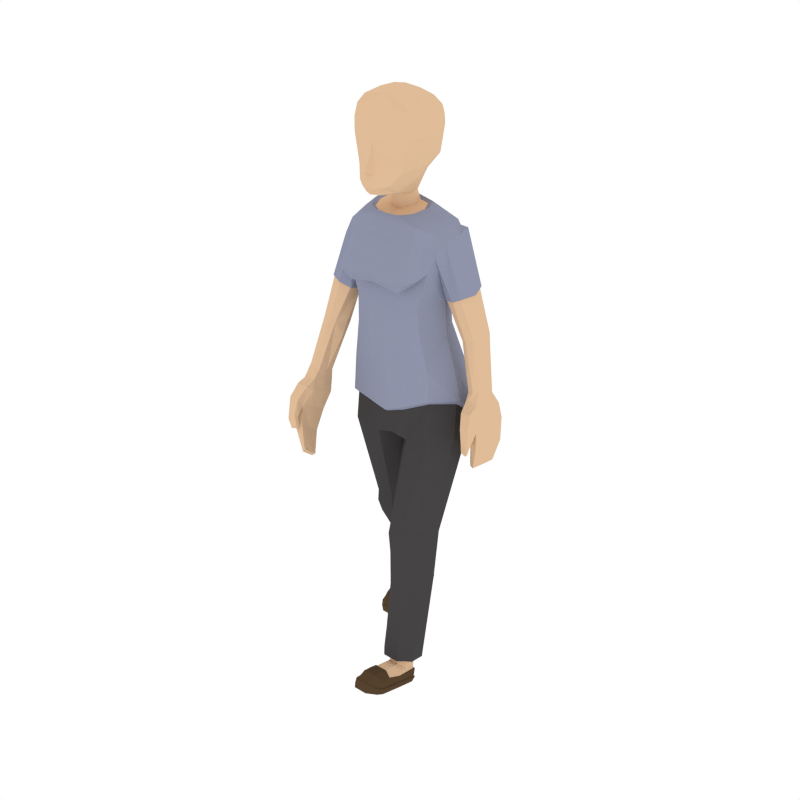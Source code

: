# Source: Female_Walking.blend  (saved by Blender 2.79.0; exported with 4.5.12 LTS)
import bpy
from mathutils import Matrix  # noqa: F401  (used for matrix-valued properties, if any)

bpy.ops.wm.read_factory_settings(use_empty=True)
scene = bpy.context.scene
scene.name = 'Scene'

# ---- collections
col_collection_1 = bpy.data.collections.new('Collection 1'); scene.collection.children.link(col_collection_1)

# ---- materials (node trees are filled in below, after node groups)
mat_skin = bpy.data.materials.new('Skin')
mat_skin.alpha_threshold = 0.0
mat_skin.diffuse_color = (0.7454, 0.5029, 0.314, 1.0)
mat_skin.roughness = 0.5
mat_shirt = bpy.data.materials.new('Shirt')
mat_shirt.alpha_threshold = 0.0
mat_shirt.diffuse_color = (0.2734, 0.2961, 0.402, 1.0)
mat_shirt.roughness = 0.5
mat_pants = bpy.data.materials.new('Pants')
mat_pants.alpha_threshold = 0.0
mat_pants.diffuse_color = (0.06072, 0.05717, 0.05872, 1.0)
mat_pants.roughness = 0.5
mat_shoes = bpy.data.materials.new('Shoes')
mat_shoes.alpha_threshold = 0.0
mat_shoes.diffuse_color = (0.09084, 0.05479, 0.02832, 1.0)
mat_shoes.roughness = 0.5

# ---- material node trees

# ---- world
world_world = bpy.data.worlds.new('World'); scene.world = world_world
world_world.color = (1.0, 1.0, 1.0)
world_world.use_sun_shadow = False
world_world.sun_shadow_jitter_overblur = 0.0
world_world.cycles.sampling_method = 'NONE'
world_world.cycles.sample_map_resolution = 256

# ---- meshes
me_cylinder_010 = bpy.data.meshes.new('Cylinder.010')
me_cylinder_010.from_pydata([(-0.002104, -0.3202, 3.239), (0.01139, -0.3624, 3.261), (0.01143, -0.3636, 3.286), (-0.02342, -0.312, 3.165), (0.0131, -0.346, 3.32), (-0.07886, -0.2718, 3.184), (0.01422, -0.3138, 3.415), (0.007794, -0.3163, 3.346), (-0.02602, -0.2779, 3.126), (-0.1227, -0.2247, 3.254), (-0.1387, -0.2262, 3.35), (-0.1511, -0.2273, 3.425), (-0.0755, -0.1886, 3.129), (-0.1446, -0.09106, 3.214), (-0.0004296, -0.297, 3.475), (-0.01716, -0.08603, 3.089), (-0.1706, -0.07346, 3.274), (-0.09367, -0.0468, 3.143), (-0.0439, -0.05894, 3.091), (-0.131, 0.1137, 3.298), (-0.1111, -0.05903, 3.637), (-0.09883, 0.04899, 3.223), (-0.02155, -0.06231, 2.999), (-0.1787, -0.06856, 3.358), (-0.06325, -0.01305, 3.089), (-0.07243, 0.0393, 3.15), (-0.05505, -0.04223, 3.008), (-0.1355, 0.1198, 3.376), (-0.1432, -0.2349, 3.504), (-0.06349, -0.1358, 2.982), (-0.187, -0.06354, 3.443), (-0.08674, 0.003021, 3.016), (-0.05096, 0.03925, 3.09), (-0.1237, -0.09622, 2.987), (-0.1398, 0.1257, 3.457), (-0.1825, -0.06561, 3.514), (-0.07264, -0.1508, 2.992), (-0.1381, 0.1158, 3.512), (-0.1706, 0.0002038, 2.995), (-0.08049, 0.06562, 3.025), (-0.1435, -0.1057, 2.997), (-0.07231, -0.1679, 2.971), (-0.1545, 0.05594, 3.011), (-0.2053, 0.005476, 3.001), (-0.2034, -0.1614, 2.946), (-0.2869, 0.008617, 2.937), (-0.08178, -0.1934, 2.884), (-0.1872, 0.06704, 3.019), (-0.3235, 0.00921, 2.902), (-0.2048, -0.1864, 2.872), (-0.2953, 0.1148, 2.902), (-0.3018, -0.09296, 2.884), (-0.3147, 0.1087, 2.857), (-0.2469, -0.1547, 2.831), (-0.1, -0.2579, 2.754), (-0.3833, -0.006706, 2.787), (-0.3564, 0.09364, 2.752), (-0.2311, -0.2162, 2.762), (-0.213, -0.2445, 2.752), (-0.1092, -0.3205, 2.662), (-0.2903, 0.1331, 2.829), (-0.2753, -0.128, 2.811), (-0.3425, -0.1046, 2.789), (-0.2982, 0.1209, 2.744), (-0.2761, -0.1618, 2.707), (-0.2198, -0.2986, 2.666), (-0.2718, -0.1178, 2.764), (-0.461, -0.04913, 2.515), (-0.4271, 0.05141, 2.485), (-0.3809, 0.07799, 2.475), (-0.2595, -0.219, 2.682), (-0.1665, -0.2595, 2.591), (-0.2644, 0.1196, 2.736), (-0.2794, -0.1252, 2.778), (-0.4148, -0.1433, 2.522), (-0.3522, 0.06149, 2.449), (-0.1209, -0.1942, 2.574), (-0.222, -0.003907, 2.692), (-0.2769, 0.1455, 2.773), (-0.2893, -0.1295, 2.467), (-0.4557, -0.04891, 2.51), (-0.4241, 0.0451, 2.48), (-0.3823, 0.06931, 2.468), (-0.3591, 0.05252, 2.444), (-0.2175, -0.1464, 2.463), (-0.304, 0.01199, 2.703), (-0.2839, -0.04122, 2.446), (-0.3587, -0.1539, 2.495), (-0.4122, -0.136, 2.516), (-0.09961, -0.1875, 2.449), (-0.2122, 0.1686, 2.478), (-0.2767, 0.02407, 2.48), (-0.302, -0.1226, 2.463), (-0.2917, -0.04216, 2.444), (-0.4649, -0.1731, 2.269), (-0.505, -0.106, 2.259), (-0.4729, -0.04342, 2.224), (-0.4255, -0.02771, 2.205), (-0.2244, -0.1399, 2.291), (-0.3625, -0.1448, 2.491), (-0.4147, -0.1918, 2.252), (-0.3858, -0.0348, 2.207), (-0.1024, -0.1785, 2.288), (-0.2192, 0.162, 2.297), (-0.2856, 0.02456, 2.265), (-0.3777, -0.1776, 2.245), (-0.3483, -0.1114, 2.224), (-0.4974, -0.1352, 2.186), (-0.4856, -0.2854, 1.986), (-0.4382, -0.07652, 2.104), (-0.3986, -0.08343, 2.106), (-0.1154, -0.1552, 2.036), (-0.4997, -0.2156, 1.965), (-0.455, -0.3053, 1.977), (-0.4758, -0.09191, 2.12), (-0.3547, -0.141, 2.152), (-0.2619, -0.1272, 2.049), (-0.3331, 0.008694, 2.088), (-0.1908, 0.3299, 1.97), (-0.311, 0.1728, 2.009), (-0.4857, -0.3458, 1.909), (-0.4878, -0.2457, 1.879), (-0.4613, -0.1664, 1.933), (-0.4175, -0.1739, 1.925), (-0.4095, -0.2272, 1.946), (-0.103, -0.1586, 1.799), (-0.4107, -0.2967, 1.962), (-0.4922, -0.1788, 1.946), (-0.4446, -0.3414, 1.916), (-0.4692, -0.1781, 1.868), (-0.276, -0.1301, 1.82), (-0.3788, 0.02202, 1.851), (-0.3874, 0.2296, 1.801), (-0.481, -0.4078, 1.897), (-0.4951, -0.2689, 1.82), (-0.4962, -0.1802, 1.779), (-0.4461, -0.1756, 1.863), (-0.4243, -0.1731, 1.858), (-0.4108, -0.2585, 1.893), (-0.409, -0.3376, 1.921), (-0.1093, -0.1366, 1.779), (-0.2377, 0.3716, 1.754), (-0.4429, -0.4074, 1.893), (-0.4952, -0.3602, 1.855), (-0.4559, -0.1839, 1.776), (-0.2623, -0.1063, 1.8), (-0.3557, 0.02964, 1.825), (-0.3675, 0.2182, 1.784), (-0.4874, -0.4719, 1.827), (-0.4935, -0.4255, 1.767), (-0.5041, -0.2315, 1.663), (-0.4975, -0.3196, 1.72), (-0.472, -0.234, 1.663), (-0.423, -0.187, 1.774), (-0.4115, -0.2729, 1.812), (-0.4012, -0.3606, 1.845), (-0.2068, 0.3447, 1.738), (-0.4117, -0.4071, 1.889), (-0.4545, -0.4717, 1.823), (-0.4457, -0.236, 1.662), (-0.3105, -0.07294, 1.592), (-0.1161, -0.09852, 1.575), (-0.3904, 0.06138, 1.623), (-0.02955, 0.268, 1.641), (-0.3716, 0.2032, 1.592), (-0.4632, -0.5196, 1.706), (-0.442, -0.5119, 1.723), (-0.4573, -0.4931, 1.688), (-0.455, -0.4074, 1.59), (-0.4727, -0.3367, 1.537), (-0.4518, -0.3271, 1.549), (-0.4262, -0.3193, 1.558), (-0.4367, -0.3214, 1.717), (-0.4306, -0.4259, 1.762), (-0.4275, -0.4714, 1.821), (-0.01305, 0.0181, 1.611), (-0.2459, 0.2853, 1.603), (-0.433, -0.5245, 1.654), (-0.4247, -0.5056, 1.737), (-0.4365, -0.4856, 1.705), (-0.437, -0.4907, 1.664), (-0.4179, -0.3901, 1.61), (-0.2522, 0.054, 1.021), (-0.1407, 0.05262, 1.024), (-0.08204, 0.1794, 1.043), (-0.3693, 0.1731, 1.046), (-0.1312, 0.3014, 1.019), (-0.3424, 0.2834, 1.036), (-0.4284, -0.5061, 1.647), (-0.4145, -0.5206, 1.665), (-0.459, -0.4258, 1.763), (-0.4123, -0.5006, 1.653), (-0.3517, -0.4721, 1.483), (-0.372, -0.4227, 1.444), (-0.3546, -0.4133, 1.459), (-0.3646, -0.3986, 1.481), (-0.3522, -0.4501, 1.519), (-0.4008, -0.4704, 1.679), (-0.2303, 0.3504, 1.059), (-0.4014, -0.5147, 1.675), (-0.4198, -0.4797, 1.719), (-0.3993, -0.497, 1.665), (-0.4173, -0.48, 1.672), (-0.3337, -0.5385, 1.535), (-0.3402, -0.5157, 1.575), (-0.262, 0.05888, 0.9375), (-0.1492, 0.06268, 0.934), (-0.08266, 0.1967, 0.9733), (-0.3632, 0.1846, 0.9783), (-0.2364, 0.4348, 0.7515), (-0.3404, 0.3991, 0.7467), (-0.3423, -0.4658, 1.497), (-0.3239, -0.5295, 1.553), (-0.0831, 0.217, 0.8851), (-0.3681, 0.2031, 0.8993), (-0.1631, 0.4184, 0.7385), (-0.3781, 0.2973, 0.6823), (-0.2766, 0.1142, 0.8243), (-0.1688, 0.1173, 0.8209), (-0.2587, 0.5812, 0.2234), (-0.3623, 0.5476, 0.2212), (-0.3771, 0.4433, 0.1904), (-0.1008, 0.3087, 0.6702), (-0.2786, 0.2294, 0.6269), (-0.1731, 0.557, 0.2223), (-0.3036, 0.3818, 0.1607), (-0.1666, 0.2319, 0.6229), (-0.2588, 0.5489, 0.2101), (-0.3165, 0.523, 0.2075), (-0.3193, 0.455, 0.1854), (-0.287, 0.4216, 0.1723), (-0.1296, 0.4527, 0.1805), (-0.1986, 0.3838, 0.1574), (-0.2084, 0.5333, 0.2049), (-0.2223, 0.4228, 0.1706), (-0.2041, 0.5489, 0.1411), (-0.265, 0.5679, 0.1337), (-0.3266, 0.5424, 0.1436), (-0.326, 0.4754, 0.1275), (-0.29, 0.4232, 0.1349), (-0.1897, 0.4634, 0.1817), (-0.1929, 0.4809, 0.1252), (-0.2252, 0.4239, 0.1335), (-0.2657, 0.5722, 0.1199), (-0.2047, 0.5549, 0.1221), (-0.3284, 0.5487, 0.1223), (-0.3391, 0.4132, 0.07716), (-0.2268, 0.3015, 0.0978), (-0.1883, 0.4147, 0.07311), (-0.2994, 0.3022, 0.0987), (-0.2664, 0.5843, 0.123), (-0.1982, 0.5649, 0.1254), (-0.3362, 0.5579, 0.126), (-0.3476, 0.4144, 0.0784), (-0.3395, 0.3045, 0.06924), (-0.2225, 0.2935, 0.1007), (-0.3033, 0.2944, 0.1016), (-0.1895, 0.3049, 0.06383), (-0.269, 0.5993, 0.0633), (-0.3395, 0.5718, 0.07637), (-0.1798, 0.416, 0.07435), (-0.348, 0.2969, 0.06854), (-0.3037, 0.1831, 0.06908), (-0.2237, 0.1821, 0.06892), (-0.1809, 0.2973, 0.06275), (-0.1988, 0.5764, 0.07349), (-0.3482, 0.4234, 0.04128), (-0.3478, 0.2435, 0.04399), (-0.3037, 0.1462, 0.01451), (-0.2237, 0.1452, 0.01446), (-0.1817, 0.2458, 0.03413), (-0.2693, 0.6091, 0.06422), (-0.3447, 0.5807, 0.07733), (-0.1807, 0.4255, 0.03501), (-0.3584, 0.2517, 0.008471), (-0.2209, 0.1378, 0.01141), (-0.1819, 0.2057, 0.001062), (-0.1711, 0.2529, 0.00676), (-0.1945, 0.5857, 0.07347), (-0.3538, 0.4265, 0.0406), (-0.3646, 0.2481, 0.007212), (-0.3478, 0.2048, 0.001721), (-0.3063, 0.1388, 0.01148), (-0.1763, 0.2003, -0.0003572), (-0.2697, 0.6145, 0.03475), (-0.3346, 0.5915, 0.03495), (-0.3538, 0.4316, 0.006958), (-0.175, 0.4287, 0.03474), (-0.3533, 0.1993, 0.0001735), (-0.3063, 0.1498, -0.04303), (-0.2209, 0.1487, -0.04309), (-0.1763, 0.2053, -0.03404), (-0.1648, 0.2493, 0.005686), (-0.2068, 0.5929, 0.03134), (-0.3646, 0.2532, -0.0266), (-0.3533, 0.2072, -0.0335), (-0.2238, 0.1565, -0.04326), (-0.1649, 0.2544, -0.02804), (-0.2695, 0.605, 0.03207), (-0.3302, 0.583, 0.03155), (-0.3483, 0.4287, 0.00563), (-0.3584, 0.2571, -0.02731), (-0.1754, 0.4338, 0.001699), (-0.3037, 0.1575, -0.04321), (-0.182, 0.211, -0.03451), (-0.1712, 0.2583, -0.02887), (-0.2105, 0.5841, 0.02895), (-0.3478, 0.2128, -0.03396), (-0.1811, 0.4309, 0.0002467), (-0.104, 0.05087, 3.614), (-0.03662, -0.03476, 3.66), (-0.09449, -0.2061, 3.624), (-0.1325, -0.2227, 3.574), (-0.1354, 0.09187, 3.564), (-0.1668, -0.07838, 3.586), (0.02817, -0.3779, 3.259), (0.02581, -0.3307, 3.24), (0.05274, -0.3182, 3.237), (0.02239, -0.3185, 3.155), (0.02912, -0.378, 3.286), (0.04385, -0.3612, 3.259), (0.04567, -0.3624, 3.284), (0.06819, -0.3088, 3.162), (0.02083, -0.3042, 3.125), (0.02957, -0.3582, 3.319), (0.04516, -0.3448, 3.319), (0.1218, -0.2647, 3.177), (0.0315, -0.3178, 3.414), (0.04845, -0.3125, 3.414), (0.05014, -0.3148, 3.344), (0.06559, -0.2746, 3.122), (0.167, -0.2144, 3.244), (0.01241, -0.1046, 3.089), (0.1898, -0.2145, 3.339), (0.2075, -0.2145, 3.412), (0.1087, -0.1821, 3.123), (0.1765, -0.07961, 3.203), (0.03329, -0.3078, 3.476), (0.06602, -0.2946, 3.472), (0.04057, -0.08398, 3.087), (0.2054, -0.06006, 3.261), (0.007668, -0.068, 2.991), (0.03427, -0.2971, 3.514), (0.1177, -0.03926, 3.135), (0.06534, -0.05504, 3.087), (0.1543, 0.1238, 3.288), (0.1706, -0.04899, 3.627), (0.1216, 0.05685, 3.215), (0.03687, -0.06023, 2.997), (0.2189, -0.05439, 3.344), (0.01077, 0.1656, 3.315), (0.008171, -0.1487, 2.982), (0.08124, -0.007899, 3.084), (0.09087, 0.04513, 3.144), (0.06165, -0.03909, 3.003), (0.1638, 0.1305, 3.365), (0.008965, 0.1188, 3.217), (0.2057, -0.2225, 3.492), (0.06776, -0.1346, 2.975), (0.2328, -0.04857, 3.428), (0.007185, 0.09682, 3.144), (0.01248, 0.1841, 3.383), (0.009038, -0.165, 2.99), (0.08067, 0.004424, 3.012), (0.06326, 0.0431, 3.086), (0.1251, -0.09552, 2.982), (0.1734, 0.1369, 3.446), (0.2335, -0.05077, 3.499), (0.07891, -0.1495, 2.985), (0.1763, 0.127, 3.501), (0.005197, 0.09521, 3.089), (0.01482, 0.1912, 3.456), (0.009109, -0.1801, 2.964), (0.1503, -0.001703, 2.998), (0.06875, 0.06432, 3.023), (0.1437, -0.1052, 2.993), (0.01775, 0.1689, 3.517), (0.08045, -0.166, 2.963), (-0.01382, 0.09519, 3.025), (0.006394, -0.202, 2.875), (0.1308, 0.05376, 3.015), (0.1796, 0.002557, 3.011), (0.21, -0.1575, 2.94), (0.28, 0.009231, 2.964), (0.08824, -0.1907, 2.873), (-0.01528, 0.1071, 3.018), (0.001488, -0.2651, 2.745), (0.1532, 0.06393, 3.03), (0.3195, 0.0156, 2.94), (0.2119, -0.1828, 2.865), (0.2894, 0.1181, 2.943), (0.3075, -0.0843, 2.904), (0.3084, 0.1182, 2.914), (0.2595, -0.1501, 2.832), (0.1044, -0.2571, 2.746), (-0.01759, 0.1259, 3.036), (0.3768, 0.02195, 2.895), (0.3557, 0.1232, 2.908), (0.2439, -0.2136, 2.755), (0.2246, -0.2427, 2.743), (0.1123, -0.3197, 2.659), (-0.01509, 0.1898, 2.966), (0.0008024, -0.3065, 2.684), (0.2956, 0.1386, 2.857), (0.3005, -0.1185, 2.829), (0.3574, -0.07758, 2.861), (0.3322, 0.1426, 2.854), (0.2993, -0.1597, 2.703), (0.2336, -0.2972, 2.656), (0.0001411, -0.2692, 2.619), (0.3114, -0.1106, 2.777), (0.4653, 0.06559, 2.56), (0.4271, 0.1679, 2.568), (0.3885, 0.1921, 2.579), (0.2792, -0.2173, 2.673), (0.1722, -0.258, 2.584), (-0.01047, 0.2158, 2.868), (0.3212, 0.1367, 2.817), (0.3253, -0.1081, 2.824), (0.4299, -0.02968, 2.551), (0.3494, 0.1846, 2.537), (0.1215, -0.1938, 2.572), (0.3496, 0.01428, 2.749), (-0.0001185, -0.2048, 2.593), (0.2896, 0.1476, 2.781), (0.3125, -0.008585, 2.512), (0.4576, 0.06746, 2.551), (0.4204, 0.1643, 2.553), (0.3801, 0.1879, 2.556), (0.3532, 0.1794, 2.525), (0.2174, -0.1464, 2.463), (0.3411, 0.01531, 2.711), (0.2936, 0.08297, 2.51), (-0.001838, 0.2222, 2.746), (0.3742, -0.03461, 2.522), (0.4229, -0.0203, 2.54), (0.09947, -0.1875, 2.449), (0.2121, 0.1686, 2.478), (0.2844, 0.02394, 2.477), (0.3141, 0.002229, 2.5), (0.2927, 0.08484, 2.501), (0.475, 0.04274, 2.29), (0.516, 0.1062, 2.308), (0.4875, 0.1787, 2.299), (0.4424, 0.2028, 2.286), (0.2239, -0.131, 2.294), (-1.866e-05, 0.2402, 2.477), (-5.775e-05, -0.1942, 2.445), (0.3718, -0.02323, 2.513), (0.4264, 0.03496, 2.264), (0.4021, 0.1973, 2.282), (0.1022, -0.1785, 2.288), (0.2195, 0.178, 2.293), (0.2853, 0.04435, 2.266), (0.3903, 0.05265, 2.261), (0.3637, 0.1228, 2.267), (0.5148, 0.1092, 2.231), (0.5148, 0.05113, 1.987), (0.4629, 0.198, 2.176), (0.4231, 0.1928, 2.173), (0.1139, -0.1419, 2.043), (-3.681e-05, 0.2544, 2.292), (-7.357e-05, -0.1852, 2.286), (-0.0004273, -0.1679, 2.025), (0.5318, 0.1226, 1.997), (0.4846, 0.0376, 1.97), (0.4989, 0.1758, 2.187), (0.3749, 0.1239, 2.189), (0.2591, -0.09663, 2.064), (0.3318, 0.05306, 2.092), (-0.001402, -0.1703, 1.782), (0.1955, 0.3543, 1.936), (0.3151, 0.2366, 1.973), (0.5195, 0.02619, 1.893), (0.5256, 0.1296, 1.906), (0.4968, 0.1821, 1.985), (0.4535, 0.1804, 1.972), (0.4431, 0.124, 1.969), (0.09975, -0.1501, 1.818), (0.001525, 0.3772, 1.971), (0.4417, 0.05373, 1.956), (0.5264, 0.1642, 1.994), (0.4781, 0.02945, 1.898), (0.5088, 0.1961, 1.922), (0.2659, -0.09185, 1.884), (0.3756, 0.06306, 1.867), (0.00339, 0.4181, 1.716), (-0.001195, -0.1434, 1.765), (0.3967, 0.2314, 1.735), (0.5145, -0.02578, 1.857), (0.5362, 0.1298, 1.844), (0.5398, 0.226, 1.849), (0.486, 0.2011, 1.917), (0.4646, 0.2059, 1.913), (0.4476, 0.1158, 1.909), (0.4423, 0.03227, 1.903), (0.106, -0.1285, 1.8), (0.2484, 0.3589, 1.669), (0.4768, -0.02193, 1.851), (0.5326, 0.03356, 1.839), (0.5, 0.2256, 1.842), (0.2527, -0.07337, 1.861), (0.3526, 0.06351, 1.841), (0.003139, 0.3853, 1.704), (-0.0001379, -0.1107, 1.608), (0.3761, 0.2149, 1.723), (0.5247, -0.05714, 1.768), (0.5366, 0.009723, 1.73), (0.5537, 0.2411, 1.753), (0.5471, 0.1373, 1.742), (0.5221, 0.24, 1.747), (0.4675, 0.2252, 1.835), (0.4535, 0.1335, 1.829), (0.4396, 0.04173, 1.823), (0.2176, 0.3297, 1.66), (0.446, -0.0188, 1.846), (0.4921, -0.054, 1.763), (0.4962, 0.2391, 1.742), (0.2996, -0.123, 1.67), (0.1138, -0.1088, 1.59), (0.3871, -0.002248, 1.649), (0.03222, 0.2627, 1.631), (0.3779, 0.1098, 1.555), (0.5201, -0.05653, 1.645), (0.495, -0.05413, 1.658), (0.5174, -0.02534, 1.636), (0.5278, 0.1605, 1.586), (0.5465, 0.2481, 1.596), (0.5227, 0.2474, 1.607), (0.495, 0.248, 1.614), (0.4872, 0.1386, 1.731), (0.4744, 0.01428, 1.72), (0.4655, -0.05143, 1.759), (0.0127, 0.01682, 1.612), (0.001336, 0.2673, 1.635), (-0.00014, 0.017, 1.61), (0.2569, 0.2089, 1.533), (0.5052, -0.04342, 1.589), (0.4746, -0.05217, 1.668), (0.4925, -0.02299, 1.648), (0.5092, 0.04983, 1.581), (0.4862, 0.1609, 1.606), (0.2423, -0.2824, 1.119), (0.131, -0.2744, 1.12), (0.08167, -0.1467, 1.074), (0.3677, -0.1739, 1.087), (0.1391, -0.05753, 0.9972), (0.3486, -0.07956, 1.026), (0.5016, -0.0236, 1.587), (0.4843, -0.04263, 1.595), (0.5024, 0.01223, 1.724), (0.4841, -0.0199, 1.59), (0.4817, 0.1797, 1.434), (0.4993, 0.2433, 1.441), (0.4787, 0.2444, 1.451), (0.4748, 0.2429, 1.482), (0.4588, 0.1803, 1.476), (0.4688, 0.05204, 1.6), (0.2418, -0.002673, 1.011), (0.4688, -0.03987, 1.603), (0.4722, -0.02107, 1.658), (0.4683, -0.01972, 1.598), (0.487, 0.05103, 1.592), (0.4626, 0.09316, 1.432), (0.441, 0.09463, 1.474), (0.2514, -0.3176, 1.045), (0.1392, -0.3083, 1.037), (0.08276, -0.1679, 1.005), (0.3618, -0.1951, 1.022), (0.2499, -0.08529, 0.6959), (0.351, -0.1261, 0.7122), (0.4616, 0.1813, 1.445), (0.4421, 0.09559, 1.443), (0.08351, -0.1936, 0.9178), (0.3669, -0.2186, 0.9436), (0.1754, -0.1009, 0.6914), (0.3804, -0.2488, 0.7092), (0.2683, -0.3268, 0.9216), (0.1609, -0.3183, 0.9144), (0.2746, -0.2294, 0.1671), (0.3756, -0.2665, 0.1846), (0.3824, -0.3728, 0.2113), (0.1045, -0.226, 0.6865), (0.2754, -0.3283, 0.6935), (0.1875, -0.2449, 0.1764), (0.3043, -0.4355, 0.2151), (0.1638, -0.3204, 0.6862), (0.272, -0.2641, 0.1721), (0.3279, -0.2914, 0.1842), (0.3255, -0.3613, 0.1997), (0.2909, -0.3942, 0.2047), (0.136, -0.3528, 0.1922), (0.1997, -0.4284, 0.2088), (0.2202, -0.277, 0.1744), (0.2263, -0.3901, 0.2013), (0.2149, -0.2968, 0.1116), (0.2778, -0.2871, 0.0968), (0.3384, -0.3077, 0.1194), (0.3328, -0.3728, 0.1397), (0.294, -0.4117, 0.1722), (0.1965, -0.3477, 0.1894), (0.1996, -0.3631, 0.1322), (0.2292, -0.4089, 0.1694), (0.2783, -0.2906, 0.08282), (0.2147, -0.3022, 0.09233), (0.3403, -0.3124, 0.09734), (0.345, -0.4504, 0.1298), (0.2318, -0.5341, 0.2051), (0.193, -0.449, 0.1229), (0.3048, -0.5334, 0.2061), (0.2795, -0.2788, 0.07951), (0.2085, -0.292, 0.09012), (0.3486, -0.3027, 0.0955), (0.3538, -0.4487, 0.1303), (0.3456, -0.5469, 0.1801), (0.2277, -0.5394, 0.2118), (0.3089, -0.5385, 0.2127), (0.1944, -0.5488, 0.1739), (0.2806, -0.2965, 0.0213), (0.349, -0.3149, 0.04228), (0.1845, -0.4473, 0.1232), (0.3542, -0.5538, 0.1835), (0.3103, -0.6501, 0.2441), (0.2301, -0.6511, 0.2442), (0.1859, -0.5559, 0.177), (0.2082, -0.3095, 0.03978), (0.3549, -0.4603, 0.09427), (0.3544, -0.6119, 0.191), (0.3104, -0.7102, 0.2171), (0.2304, -0.7111, 0.2175), (0.1876, -0.6149, 0.1808), (0.2813, -0.2875, 0.0174), (0.3541, -0.3071, 0.03724), (0.1857, -0.4601, 0.08421), (0.365, -0.6236, 0.1565), (0.2275, -0.719, 0.2188), (0.1884, -0.6666, 0.1743), (0.1772, -0.6233, 0.1539), (0.2042, -0.3014, 0.03505), (0.3604, -0.4579, 0.09207), (0.3712, -0.6273, 0.1573), (0.3544, -0.6671, 0.1754), (0.3129, -0.7181, 0.2184), (0.1828, -0.672, 0.176), (0.2812, -0.2979, -0.01114), (0.3421, -0.3235, -0.002876), (0.3604, -0.4714, 0.06064), (0.1801, -0.4575, 0.08213), (0.3599, -0.6725, 0.177), (0.3129, -0.7374, 0.1663), (0.2275, -0.7383, 0.1667), (0.1829, -0.6854, 0.1447), (0.1711, -0.627, 0.1552), (0.2174, -0.3157, -0.005045), (0.3712, -0.6408, 0.1259), (0.3599, -0.6836, 0.1442), (0.2304, -0.7318, 0.1625), (0.1716, -0.6404, 0.1247), (0.28, -0.308, -0.008937), (0.3375, -0.3322, -0.0003284), (0.3549, -0.4745, 0.06101), (0.365, -0.6379, 0.1232), (0.1803, -0.4698, 0.04999), (0.3104, -0.7309, 0.162), (0.1886, -0.6808, 0.1413), (0.1779, -0.6375, 0.1219), (0.2206, -0.3248, -0.002678), (0.3544, -0.679, 0.1409), (0.1859, -0.4731, 0.05004), (0.1541, 0.06008, 3.605), (0.02374, 0.103, 3.62), (0.09642, -0.03001, 3.656), (0.02979, -0.02331, 3.664), (0.1636, -0.1969, 3.615), (0.0355, -0.2057, 3.642), (0.1992, -0.2109, 3.562), (0.03575, -0.2733, 3.58), (0.02044, 0.145, 3.569), (0.1789, 0.1031, 3.553), (0.2238, -0.06445, 3.573)], [], [(316, 315, 1, 0), (316, 0, 3, 318), (315, 319, 2, 1), (1, 2, 0), (2, 4, 0), (3, 0, 5), (318, 3, 8, 323), (319, 324, 4, 2), (0, 4, 6, 7), (3, 5, 12, 8), (5, 0, 9), (324, 327, 6, 4), (7, 10, 9, 0), (6, 11, 10, 7), (5, 9, 13), (323, 8, 15, 332), (6, 327, 337, 14), (5, 13, 12), (8, 12, 18, 15), (13, 9, 16), (12, 13, 17), (16, 19, 21, 13), (9, 10, 23, 16), (332, 15, 22, 341), (12, 17, 24, 18), (13, 21, 25, 17), (15, 18, 26, 22), (16, 23, 27, 19), (19, 350, 356, 21), (10, 11, 30, 23), (341, 22, 29, 351), (18, 24, 31, 26), (17, 25, 32, 24), (21, 356, 360, 25), (22, 26, 33, 29), (19, 27, 361, 350), (351, 29, 36, 362), (11, 14, 28), (26, 31, 38, 33), (24, 32, 39, 31), (25, 360, 370, 32), (29, 33, 40, 36), (362, 36, 41, 372), (31, 39, 42, 38), (33, 38, 43, 40), (32, 370, 378, 39), (36, 40, 44, 41), (372, 41, 46, 379), (39, 378, 385, 42), (38, 42, 47, 43), (43, 45, 44, 40), (41, 44, 49, 46), (43, 47, 50, 45), (45, 48, 51, 44), (379, 46, 54, 386), (42, 385, 395, 47), (48, 45, 50, 52), (53, 49, 44), (46, 49, 58, 54), (47, 395, 401, 50), (44, 51, 53), (48, 55, 62, 51), (52, 56, 55, 48), (57, 49, 53), (54, 59, 402, 386), (60, 52, 50), (53, 51, 61), (56, 52, 60, 63), (53, 64, 70, 57), (49, 57, 58), (58, 65, 59, 54), (50, 401, 416, 60), (53, 61, 66), (51, 62, 73, 61), (55, 67, 74, 62), (56, 68, 67, 55), (63, 69, 68, 56), (53, 66, 64), (57, 70, 65, 58), (59, 409, 402), (65, 71, 59), (72, 63, 60), (61, 73, 66), (69, 63, 72, 75), (64, 76, 71, 70), (66, 77, 85, 64), (70, 71, 65), (71, 409, 59), (60, 416, 433, 78), (72, 60, 78), (66, 73, 87, 79), (62, 74, 87, 73), (67, 80, 88, 74), (68, 81, 80, 67), (69, 82, 81, 68), (75, 83, 82, 69), (64, 84, 89, 76), (77, 66, 79, 86), (409, 71, 76, 423), (78, 85, 77, 72), (72, 77, 86, 75), (75, 86, 93, 83), (64, 85, 91, 84), (78, 433, 446, 90), (85, 78, 90, 91), (79, 87, 99, 92), (86, 79, 92, 93), (74, 88, 99, 87), (88, 80, 95, 94), (80, 81, 96, 95), (81, 82, 97, 96), (82, 83, 101, 97), (76, 89, 447, 423), (84, 98, 102, 89), (94, 100, 99, 88), (83, 93, 106, 101), (84, 91, 104, 98), (90, 446, 461, 103), (91, 90, 103, 104), (92, 99, 100, 105), (93, 92, 105, 106), (107, 94, 95), (94, 108, 113, 100), (95, 96, 114, 107), (97, 109, 114, 96), (101, 110, 109, 97), (89, 102, 462, 447), (102, 98, 116, 111), (107, 112, 108, 94), (110, 101, 106, 115), (111, 463, 462, 102), (104, 117, 116, 98), (103, 461, 479, 118), (103, 119, 117, 104), (100, 113, 126, 105), (106, 105, 115), (107, 114, 127, 112), (108, 120, 128, 113), (112, 121, 120, 108), (109, 122, 127, 114), (110, 123, 122, 109), (115, 124, 123, 110), (111, 116, 130, 125), (463, 111, 125, 470), (103, 118, 119), (105, 126, 124, 115), (121, 112, 127, 129), (116, 117, 131, 130), (117, 119, 132, 131), (479, 486, 141, 118), (119, 118, 141, 132), (113, 128, 139, 126), (120, 133, 142, 128), (121, 134, 143, 120), (129, 135, 134, 121), (122, 136, 129, 127), (123, 137, 136, 122), (124, 138, 137, 123), (126, 139, 138, 124), (125, 130, 145, 140), (470, 125, 140, 487), (143, 133, 120), (135, 129, 136, 144), (130, 131, 146, 145), (131, 132, 147, 146), (486, 503, 156, 141), (132, 141, 156, 147), (128, 142, 157, 139), (133, 148, 158, 142), (143, 149, 148, 133), (135, 150, 151, 134), (134, 151, 149, 143), (144, 152, 150, 135), (137, 153, 144, 136), (138, 154, 153, 137), (139, 155, 154, 138), (140, 145, 161, 504), (487, 140, 504), (152, 144, 153, 159), (139, 157, 155), (145, 146, 162, 160), (146, 147, 164, 162), (156, 503, 163), (147, 156, 176, 164), (142, 158, 174, 157), (148, 165, 166, 158), (149, 167, 165, 148), (151, 168, 180, 149), (150, 169, 168, 151), (152, 170, 169, 150), (159, 171, 170, 152), (154, 172, 159, 153), (155, 173, 172, 154), (157, 174, 173, 155), (161, 145, 160), (161, 175, 504), (163, 176, 156), (534, 163, 503), (165, 177, 189, 166), (158, 166, 178, 174), (167, 149, 190, 179), (171, 159, 172, 181), (160, 162, 185, 182), (161, 160, 182, 183), (175, 161, 183, 184), (504, 175, 535), (162, 164, 187, 185), (163, 186, 198, 176), (534, 535, 175, 163), (164, 176, 198, 187), (167, 188, 177, 165), (166, 189, 199, 178), (174, 178, 200, 173), (179, 191, 188, 167), (149, 180, 202, 190), (168, 192, 203, 180), (169, 193, 192, 168), (170, 194, 193, 169), (171, 195, 194, 170), (181, 196, 195, 171), (173, 197, 181, 172), (184, 186, 163, 175), (189, 177, 188, 191), (179, 190, 173, 200), (191, 179, 200, 201), (196, 181, 197, 204), (197, 173, 190, 202), (182, 185, 208, 205), (183, 182, 205, 206), (184, 183, 206, 207), (186, 184, 207), (208, 185, 187), (198, 186, 215, 209), (187, 198, 209, 210), (191, 201, 199, 189), (178, 199, 201, 200), (180, 203, 212, 202), (192, 211, 212, 203), (193, 194, 211, 192), (194, 195, 196, 211), (204, 212, 211, 196), (202, 212, 204, 197), (207, 213, 186), (187, 214, 208), (210, 216, 214, 187), (205, 208, 214, 217), (206, 205, 217, 218), (207, 206, 218, 213), (186, 213, 222, 215), (209, 215, 224, 219), (210, 209, 219, 220), (216, 210, 220, 221), (216, 223, 217, 214), (221, 225, 223, 216), (218, 217, 223, 226), (213, 218, 226, 222), (215, 222, 231, 224), (219, 224, 233, 227), (220, 219, 227, 228), (221, 220, 228, 229), (225, 221, 229, 230), (225, 232, 226, 223), (230, 234, 232, 225), (222, 226, 232, 231), (224, 231, 240, 233), (233, 235, 236, 227), (227, 236, 237, 228), (228, 237, 238, 229), (229, 238, 239, 230), (230, 239, 242, 234), (234, 240, 231, 232), (235, 233, 240, 241), (234, 242, 241, 240), (236, 235, 244, 243), (235, 241, 244), (237, 236, 243, 245), (237, 245, 238), (238, 246, 239), (242, 239, 249, 247), (248, 244, 241), (238, 245, 246), (239, 246, 249), (247, 248, 242), (242, 248, 241), (250, 243, 244, 251), (252, 245, 243, 250), (244, 248, 260, 251), (246, 245, 252, 253), (246, 254, 249), (255, 247, 249, 256), (247, 257, 248), (250, 251, 265, 258), (252, 250, 258, 259), (253, 261, 254, 246), (256, 249, 254, 261), (256, 262, 263, 255), (264, 257, 247, 255), (248, 257, 264, 260), (253, 252, 259), (265, 251, 260), (266, 274, 267, 261, 253), (261, 267, 256), (256, 267, 262), (262, 268, 269, 263), (263, 270, 255), (255, 270, 264), (258, 265, 278, 271), (259, 258, 271, 272), (253, 259, 266), (260, 273, 265), (262, 267, 281, 268), (269, 268, 282, 275), (269, 276, 270, 263), (260, 264, 270, 277, 273), (272, 279, 266, 259), (267, 274, 281), (275, 283, 276, 269), (270, 276, 277), (271, 278, 293, 284), (272, 271, 284, 285), (279, 272, 285, 286), (279, 280, 274, 266), (287, 278, 265, 273), (280, 288, 281, 274), (268, 281, 288, 282), (282, 289, 290, 275), (283, 275, 290, 291), (283, 292, 277, 276), (273, 277, 292, 287), (279, 286, 294, 280), (278, 287, 302, 293), (288, 280, 294, 295), (282, 288, 295, 289), (290, 289, 303, 296), (283, 291, 297, 292), (284, 293, 306, 298), (285, 284, 298, 299), (286, 285, 299, 300), (294, 286, 300, 301), (296, 304, 291, 290), (297, 291, 304, 305), (292, 297, 302, 287), (301, 307, 295, 294), (293, 302, 308, 306), (289, 295, 307, 303), (301, 300, 299, 298, 306, 308, 305, 304, 296, 303, 307), (305, 308, 302, 297), (11, 6, 14), (34, 371, 361, 27), (14, 342, 28), (23, 30, 34, 27), (34, 37, 376, 371), (37, 34, 30, 35), (30, 11, 28, 35), (342, 14, 337), (677, 313, 309, 670), (670, 309, 310, 672), (672, 310, 311, 674), (676, 312, 28, 342), (674, 311, 312, 676), (376, 37, 313, 677), (313, 37, 35, 314), (314, 35, 28, 312), (312, 311, 20, 314), (314, 20, 309, 313), (311, 310, 20), (309, 20, 310), (316, 317, 320, 315), (316, 318, 322, 317), (315, 320, 321, 319), (320, 317, 321), (321, 317, 325), (322, 326, 317), (318, 323, 330, 322), (319, 321, 325, 324), (317, 329, 328, 325), (322, 330, 335, 326), (326, 331, 317), (324, 325, 328, 327), (329, 317, 331, 333), (328, 329, 333, 334), (326, 336, 331), (323, 332, 339, 330), (328, 338, 337, 327), (326, 335, 336), (330, 339, 344, 335), (336, 340, 331), (335, 343, 336), (340, 336, 347, 345), (331, 340, 349, 333), (332, 341, 348, 339), (335, 344, 352, 343), (336, 343, 353, 347), (339, 348, 354, 344), (340, 345, 355, 349), (345, 347, 356, 350), (333, 349, 359, 334), (341, 351, 358, 348), (344, 354, 363, 352), (343, 352, 364, 353), (347, 353, 360, 356), (348, 358, 365, 354), (345, 350, 361, 355), (351, 362, 368, 358), (334, 357, 338), (354, 365, 373, 363), (352, 363, 374, 364), (353, 364, 370, 360), (358, 368, 375, 365), (362, 372, 377, 368), (363, 373, 380, 374), (365, 375, 381, 373), (364, 374, 378, 370), (368, 377, 382, 375), (372, 379, 384, 377), (374, 380, 385, 378), (373, 381, 387, 380), (381, 375, 382, 383), (377, 384, 389, 382), (381, 383, 390, 387), (383, 382, 391, 388), (379, 386, 394, 384), (380, 387, 395, 385), (388, 392, 390, 383), (393, 382, 389), (384, 394, 399, 389), (387, 390, 401, 395), (382, 393, 391), (388, 391, 405, 396), (392, 388, 396, 397), (398, 393, 389), (394, 386, 402, 400), (403, 390, 392), (393, 404, 391), (397, 406, 403, 392), (393, 398, 414, 407), (389, 399, 398), (399, 394, 400, 408), (390, 403, 416, 401), (393, 410, 404), (391, 404, 418, 405), (396, 405, 419, 411), (397, 396, 411, 412), (406, 397, 412, 413), (393, 407, 410), (398, 399, 408, 414), (400, 402, 409), (408, 400, 415), (417, 403, 406), (404, 410, 418), (413, 420, 417, 406), (407, 414, 415, 421), (410, 407, 431, 422), (414, 408, 415), (415, 400, 409), (403, 424, 433, 416), (417, 424, 403), (410, 425, 434, 418), (405, 418, 434, 419), (411, 419, 435, 426), (412, 411, 426, 427), (413, 412, 427, 428), (420, 413, 428, 429), (407, 421, 436, 430), (422, 432, 425, 410), (409, 423, 421, 415), (424, 417, 422, 431), (417, 420, 432, 422), (420, 429, 440, 432), (407, 430, 438, 431), (424, 437, 446, 433), (431, 438, 437, 424), (425, 439, 448, 434), (432, 440, 439, 425), (419, 434, 448, 435), (435, 441, 442, 426), (426, 442, 443, 427), (427, 443, 444, 428), (428, 444, 450, 429), (421, 423, 447, 436), (430, 436, 451, 445), (441, 435, 448, 449), (429, 450, 455, 440), (430, 445, 453, 438), (437, 452, 461, 446), (438, 453, 452, 437), (439, 454, 449, 448), (440, 455, 454, 439), (456, 442, 441), (441, 449, 465, 457), (442, 456, 466, 443), (444, 443, 466, 458), (450, 444, 458, 459), (436, 447, 462, 451), (451, 460, 468, 445), (456, 441, 457, 464), (459, 467, 455, 450), (460, 451, 462, 463), (453, 445, 468, 469), (452, 471, 479, 461), (452, 453, 469, 472), (449, 454, 480, 465), (455, 467, 454), (456, 464, 481, 466), (457, 465, 482, 473), (464, 457, 473, 474), (458, 466, 481, 475), (459, 458, 475, 476), (467, 459, 476, 477), (460, 478, 484, 468), (463, 470, 478, 460), (452, 472, 471), (454, 467, 477, 480), (474, 483, 481, 464), (468, 484, 485, 469), (469, 485, 488, 472), (479, 471, 497, 486), (472, 488, 497, 471), (465, 480, 495, 482), (473, 482, 498, 489), (474, 473, 499, 490), (483, 474, 490, 491), (475, 481, 483, 492), (476, 475, 492, 493), (477, 476, 493, 494), (480, 477, 494, 495), (478, 496, 501, 484), (470, 487, 496, 478), (499, 473, 489), (491, 500, 492, 483), (484, 501, 502, 485), (485, 502, 505, 488), (486, 497, 514, 503), (488, 505, 514, 497), (482, 495, 515, 498), (489, 498, 516, 506), (499, 489, 506, 507), (491, 490, 509, 508), (490, 499, 507, 509), (500, 491, 508, 510), (493, 492, 500, 511), (494, 493, 511, 512), (495, 494, 512, 513), (496, 504, 519, 501), (487, 504, 496), (510, 517, 511, 500), (495, 513, 515), (501, 518, 520, 502), (502, 520, 522, 505), (514, 521, 503), (505, 522, 536, 514), (498, 515, 532, 516), (506, 516, 524, 523), (507, 506, 523, 525), (509, 507, 540, 526), (508, 509, 526, 527), (510, 508, 527, 528), (517, 510, 528, 529), (512, 511, 517, 530), (513, 512, 530, 531), (515, 513, 531, 532), (519, 518, 501), (519, 504, 533), (521, 514, 536), (534, 503, 521), (523, 524, 549, 537), (516, 532, 538, 524), (525, 539, 550, 507), (529, 541, 530, 517), (518, 542, 545, 520), (519, 543, 542, 518), (533, 544, 543, 519), (504, 535, 533), (520, 545, 547, 522), (521, 536, 558, 546), (534, 521, 533, 535), (522, 547, 558, 536), (525, 523, 537, 548), (524, 538, 559, 549), (532, 531, 560, 538), (539, 525, 548, 551), (507, 550, 562, 540), (526, 540, 563, 552), (527, 526, 552, 553), (528, 527, 553, 554), (529, 528, 554, 555), (541, 529, 555, 556), (531, 530, 541, 557), (544, 533, 521, 546), (549, 551, 548, 537), (539, 560, 531, 550), (551, 561, 560, 539), (556, 564, 557, 541), (557, 562, 550, 531), (542, 565, 568, 545), (543, 566, 565, 542), (544, 567, 566, 543), (546, 567, 544), (568, 547, 545), (558, 569, 575, 546), (547, 570, 569, 558), (551, 549, 559, 561), (538, 560, 561, 559), (540, 562, 572, 563), (552, 563, 572, 571), (553, 552, 571, 554), (554, 571, 556, 555), (564, 556, 571, 572), (562, 557, 564, 572), (567, 546, 573), (547, 568, 574), (570, 547, 574, 576), (565, 577, 574, 568), (566, 578, 577, 565), (567, 573, 578, 566), (546, 575, 582, 573), (569, 579, 584, 575), (570, 580, 579, 569), (576, 581, 580, 570), (576, 574, 577, 583), (581, 576, 583, 585), (578, 586, 583, 577), (573, 582, 586, 578), (575, 584, 591, 582), (579, 587, 593, 584), (580, 588, 587, 579), (581, 589, 588, 580), (585, 590, 589, 581), (585, 583, 586, 592), (590, 585, 592, 594), (582, 591, 592, 586), (584, 593, 600, 591), (593, 587, 596, 595), (587, 588, 597, 596), (588, 589, 598, 597), (589, 590, 599, 598), (590, 594, 602, 599), (594, 592, 591, 600), (595, 601, 600, 593), (594, 600, 601, 602), (596, 603, 604, 595), (595, 604, 601), (597, 605, 603, 596), (597, 598, 605), (598, 599, 606), (602, 607, 609, 599), (608, 601, 604), (598, 606, 605), (599, 609, 606), (607, 602, 608), (602, 601, 608), (610, 611, 604, 603), (612, 610, 603, 605), (604, 611, 620, 608), (606, 613, 612, 605), (606, 609, 614), (615, 616, 609, 607), (607, 608, 617), (610, 618, 625, 611), (612, 619, 618, 610), (613, 606, 614, 621), (616, 621, 614, 609), (616, 615, 623, 622), (624, 615, 607, 617), (608, 620, 624, 617), (613, 619, 612), (625, 620, 611), (626, 613, 621, 627, 634), (621, 616, 627), (616, 622, 627), (622, 623, 629, 628), (623, 615, 630), (615, 624, 630), (618, 631, 638, 625), (619, 632, 631, 618), (613, 626, 619), (620, 625, 633), (622, 628, 641, 627), (629, 635, 642, 628), (629, 623, 630, 636), (620, 633, 637, 630, 624), (632, 619, 626, 639), (627, 641, 634), (635, 629, 636, 643), (630, 637, 636), (631, 644, 653, 638), (632, 645, 644, 631), (639, 646, 645, 632), (639, 626, 634, 640), (647, 633, 625, 638), (640, 634, 641, 648), (628, 642, 648, 641), (642, 635, 650, 649), (643, 651, 650, 635), (643, 636, 637, 652), (633, 647, 652, 637), (639, 640, 654, 646), (638, 653, 662, 647), (648, 655, 654, 640), (642, 649, 655, 648), (650, 656, 663, 649), (643, 652, 657, 651), (644, 658, 666, 653), (645, 659, 658, 644), (646, 660, 659, 645), (654, 661, 660, 646), (656, 650, 651, 664), (657, 665, 664, 651), (652, 647, 662, 657), (661, 654, 655, 667), (653, 666, 668, 662), (649, 663, 667, 655), (661, 667, 663, 656, 664, 665, 668, 666, 658, 659, 660), (665, 657, 662, 668), (334, 338, 328), (366, 355, 361, 371), (338, 357, 342), (349, 355, 366, 359), (366, 371, 376, 369), (369, 367, 359, 366), (359, 367, 357, 334), (342, 337, 338), (677, 670, 669, 678), (670, 672, 671, 669), (672, 674, 673, 671), (676, 342, 357, 675), (674, 676, 675, 673), (376, 677, 678, 369), (678, 679, 367, 369), (679, 675, 357, 367), (675, 679, 346, 673), (679, 678, 669, 346), (673, 346, 671), (669, 671, 346)])
me_cylinder_010.polygons.foreach_set('material_index', [0, 0, 0, 0, 0, 0, 0, 0, 0, 0, 0, 0, 0, 0, 0, 0, 0, 0, 0, 0, 0, 0, 0, 0, 0, 0, 0, 0, 0, 0, 0, 0, 0, 0, 0, 0, 1, 0, 0, 0, 0, 1, 1, 0, 1, 0, 1, 1, 0, 1, 1, 1, 1, 1, 1, 1, 1, 1, 1, 1, 1, 1, 1, 1, 1, 1, 1, 1, 1, 1, 1, 1, 1, 1, 1, 1, 1, 1, 1, 1, 1, 1, 1, 1, 1, 1, 1, 1, 1, 1, 1, 1, 1, 1, 1, 1, 1, 1, 1, 1, 1, 1, 1, 1, 1, 1, 1, 1, 0, 0, 0, 0, 1, 1, 0, 0, 1, 1, 1, 0, 0, 0, 0, 0, 0, 0, 1, 1, 0, 0, 1, 1, 1, 1, 0, 0, 0, 0, 0, 0, 0, 0, 1, 1, 1, 0, 0, 1, 1, 1, 1, 0, 0, 0, 0, 0, 0, 0, 0, 1, 1, 0, 0, 1, 1, 1, 1, 0, 0, 0, 0, 0, 0, 0, 0, 0, 2, 2, 0, 0, 2, 2, 2, 2, 0, 0, 0, 0, 0, 0, 0, 0, 0, 0, 2, 2, 2, 2, 0, 0, 0, 0, 2, 2, 2, 2, 2, 2, 2, 2, 0, 0, 0, 0, 0, 0, 0, 0, 0, 0, 0, 2, 0, 0, 0, 0, 0, 2, 2, 2, 2, 2, 2, 2, 0, 0, 0, 0, 0, 0, 0, 0, 2, 2, 2, 2, 2, 2, 2, 2, 2, 2, 2, 2, 2, 2, 2, 2, 2, 2, 2, 2, 2, 2, 2, 0, 0, 0, 0, 0, 2, 0, 0, 0, 0, 0, 0, 0, 0, 0, 0, 0, 0, 0, 3, 3, 3, 3, 0, 3, 0, 3, 3, 3, 3, 3, 3, 3, 3, 3, 3, 3, 3, 3, 3, 3, 3, 3, 3, 3, 3, 3, 3, 3, 3, 3, 3, 3, 3, 3, 3, 3, 3, 3, 3, 3, 3, 3, 3, 3, 3, 3, 3, 3, 3, 3, 3, 3, 3, 3, 3, 3, 3, 3, 3, 3, 3, 0, 0, 0, 0, 0, 0, 0, 0, 0, 0, 0, 0, 0, 0, 0, 0, 0, 0, 0, 0, 0, 0, 0, 0, 0, 0, 0, 0, 0, 0, 0, 0, 0, 0, 0, 0, 0, 0, 0, 0, 0, 0, 0, 0, 0, 0, 0, 0, 0, 0, 0, 0, 0, 0, 0, 0, 1, 0, 0, 0, 0, 1, 1, 0, 1, 0, 1, 1, 0, 1, 1, 1, 1, 1, 1, 1, 1, 1, 1, 1, 1, 1, 1, 1, 1, 1, 1, 1, 1, 1, 1, 1, 1, 1, 1, 1, 1, 1, 1, 1, 1, 1, 1, 1, 1, 1, 1, 1, 1, 1, 1, 1, 1, 1, 1, 1, 1, 1, 1, 1, 1, 1, 1, 1, 1, 1, 1, 1, 0, 0, 0, 0, 1, 1, 0, 0, 1, 1, 1, 0, 0, 0, 0, 0, 0, 0, 1, 1, 0, 0, 1, 1, 1, 1, 0, 0, 0, 0, 0, 0, 0, 0, 1, 1, 1, 0, 0, 1, 1, 1, 1, 0, 0, 0, 0, 0, 0, 0, 0, 1, 1, 0, 0, 1, 1, 1, 1, 0, 0, 0, 0, 0, 0, 0, 0, 0, 2, 2, 0, 0, 2, 2, 2, 2, 0, 0, 0, 0, 0, 0, 0, 0, 0, 0, 2, 2, 2, 2, 0, 0, 0, 0, 2, 2, 2, 2, 2, 2, 2, 2, 0, 0, 0, 0, 0, 0, 0, 0, 0, 0, 0, 2, 0, 0, 0, 0, 0, 2, 2, 2, 2, 2, 2, 2, 0, 0, 0, 0, 0, 0, 0, 0, 2, 2, 2, 2, 2, 2, 2, 2, 2, 2, 2, 2, 2, 2, 2, 2, 2, 2, 2, 2, 2, 2, 2, 0, 0, 0, 0, 0, 2, 0, 0, 0, 0, 0, 0, 0, 0, 0, 0, 0, 0, 0, 3, 3, 3, 3, 0, 3, 0, 3, 3, 3, 3, 3, 3, 3, 3, 3, 3, 3, 3, 3, 3, 3, 3, 3, 3, 3, 3, 3, 3, 3, 3, 3, 3, 3, 3, 3, 3, 3, 3, 3, 3, 3, 3, 3, 3, 3, 3, 3, 3, 3, 3, 3, 3, 3, 3, 3, 3, 3, 3, 3, 3, 3, 3, 0, 0, 0, 0, 0, 0, 0, 0, 0, 0, 0, 0, 0, 0, 0, 0, 0, 0, 0, 0])
_uv = me_cylinder_010.uv_layers.new(name='UVMap')
_uv.uv.foreach_set('vector', [0.4655, 0.9583, 0.4656, 0.9583, 0.4655, 0.9583, 0.4654, 0.9584, 0.4655, 0.9583, 0.4654, 0.9584, 0.4653, 0.9584, 0.4653, 0.9584, 0.4656, 0.9583, 0.4656, 0.9583, 0.4656, 0.9583, 0.4655, 0.9583, 0.4655, 0.9583, 0.4656, 0.9583, 0.4654, 0.9584, 0.4656, 0.9583, 0.4656, 0.9582, 0.4654, 0.9584, 0.4653, 0.9584, 0.4654, 0.9584, 0.4651, 0.9585, 0.4653, 0.9584, 0.4653, 0.9584, 0.4652, 0.9584, 0.4653, 0.9584, 0.4656, 0.9583, 0.4656, 0.9583, 0.4656, 0.9582, 0.4656, 0.9583, 0.4654, 0.9584, 0.4656, 0.9582, 0.4661, 0.9577, 0.4656, 0.9581, 0.4653, 0.9584, 0.4651, 0.9585, 0.465, 0.9586, 0.4652, 0.9584, 0.4651, 0.9585, 0.4654, 0.9584, 0.4649, 0.9586, 0.4656, 0.9583, 0.4663, 0.9577, 0.4661, 0.9577, 0.4656, 0.9582, 0.4656, 0.9581, 0.4648, 0.9588, 0.4649, 0.9586, 0.4654, 0.9584, 0.4661, 0.9577, 0.4659, 0.9582, 0.4654, 0.9583, 0.4656, 0.9581, 0.4651, 0.9585, 0.4649, 0.9586, 0.4648, 0.9588, 0.4653, 0.9584, 0.4652, 0.9584, 0.4649, 0.9586, 0.465, 0.9586, 0.4661, 0.9577, 0.4663, 0.9577, 0.4671, 0.9572, 0.4671, 0.9575, 0.4651, 0.9585, 0.4648, 0.9588, 0.465, 0.9586, 0.4652, 0.9584, 0.465, 0.9586, 0.4649, 0.9586, 0.4649, 0.9586, 0.4648, 0.9588, 0.4649, 0.9586, 0.4647, 0.9589, 0.465, 0.9586, 0.4648, 0.9588, 0.4648, 0.9586, 0.4647, 0.9589, 0.4645, 0.9586, 0.4646, 0.9587, 0.4648, 0.9588, 0.4649, 0.9586, 0.4648, 0.9588, 0.4647, 0.9592, 0.4647, 0.9589, 0.465, 0.9586, 0.4649, 0.9586, 0.4649, 0.9586, 0.4649, 0.9586, 0.465, 0.9586, 0.4648, 0.9586, 0.4648, 0.9586, 0.4649, 0.9586, 0.4648, 0.9588, 0.4646, 0.9587, 0.4647, 0.9586, 0.4648, 0.9586, 0.4649, 0.9586, 0.4649, 0.9586, 0.4649, 0.9586, 0.4649, 0.9586, 0.4647, 0.9589, 0.4647, 0.9592, 0.4643, 0.9586, 0.4645, 0.9586, 0.4645, 0.9586, 0.4643, 0.9585, 0.4646, 0.9585, 0.4646, 0.9587, 0.4648, 0.9588, 0.4643, 0.9592, 0.4648, 0.9596, 0.4647, 0.9592, 0.4649, 0.9586, 0.4649, 0.9586, 0.4649, 0.9586, 0.4649, 0.9586, 0.4649, 0.9586, 0.4648, 0.9586, 0.4648, 0.9586, 0.4649, 0.9586, 0.4648, 0.9586, 0.4647, 0.9586, 0.4648, 0.9586, 0.4648, 0.9586, 0.4646, 0.9587, 0.4646, 0.9585, 0.4647, 0.9586, 0.4647, 0.9586, 0.4649, 0.9586, 0.4649, 0.9586, 0.4649, 0.9586, 0.4649, 0.9586, 0.4645, 0.9586, 0.4643, 0.9586, 0.4641, 0.9584, 0.4643, 0.9585, 0.4818, 0.4363, 0.4808, 0.4363, 0.4805, 0.4364, 0.4814, 0.4364, 0.4658, 0.9582, 0.4671, 0.9575, 0.4656, 0.9584, 0.4649, 0.9586, 0.4648, 0.9586, 0.4649, 0.9586, 0.4649, 0.9586, 0.4648, 0.9586, 0.4648, 0.9586, 0.4648, 0.9586, 0.4648, 0.9586, 0.4647, 0.9586, 0.4647, 0.9586, 0.4648, 0.9586, 0.4648, 0.9586, 0.4808, 0.4363, 0.4797, 0.4364, 0.4794, 0.4365, 0.4805, 0.4364, 0.4814, 0.4364, 0.4805, 0.4364, 0.4804, 0.4365, 0.4811, 0.4364, 0.4648, 0.9586, 0.4648, 0.9586, 0.4648, 0.9586, 0.4649, 0.9586, 0.4797, 0.4364, 0.4772, 0.4364, 0.4774, 0.4363, 0.4794, 0.4365, 0.4648, 0.9586, 0.4648, 0.9586, 0.4648, 0.9586, 0.4648, 0.9586, 0.4805, 0.4364, 0.4794, 0.4365, 0.4796, 0.4363, 0.4804, 0.4365, 0.4811, 0.4364, 0.4804, 0.4365, 0.4802, 0.4363, 0.4806, 0.4363, 0.4648, 0.9586, 0.4648, 0.9586, 0.4648, 0.9586, 0.4648, 0.9586, 0.4772, 0.4364, 0.4754, 0.4357, 0.4767, 0.4358, 0.4774, 0.4363, 0.4774, 0.4363, 0.4781, 0.4362, 0.4796, 0.4363, 0.4794, 0.4365, 0.4804, 0.4365, 0.4796, 0.4363, 0.4797, 0.4362, 0.4802, 0.4363, 0.4774, 0.4363, 0.4767, 0.4358, 0.4782, 0.4359, 0.4781, 0.4362, 0.4781, 0.4362, 0.4784, 0.4361, 0.479, 0.4362, 0.4796, 0.4363, 0.4806, 0.4363, 0.4802, 0.4363, 0.48, 0.4362, 0.4803, 0.4362, 0.4754, 0.4357, 0.4747, 0.4358, 0.4764, 0.4356, 0.4767, 0.4358, 0.4784, 0.4361, 0.4781, 0.4362, 0.4782, 0.4359, 0.4784, 0.4359, 0.4795, 0.4361, 0.4797, 0.4362, 0.4796, 0.4363, 0.4802, 0.4363, 0.4797, 0.4362, 0.4798, 0.4361, 0.48, 0.4362, 0.4767, 0.4358, 0.4764, 0.4356, 0.4779, 0.4357, 0.4782, 0.4359, 0.4796, 0.4363, 0.479, 0.4362, 0.4795, 0.4361, 0.4784, 0.4361, 0.4787, 0.4361, 0.479, 0.4361, 0.479, 0.4362, 0.4784, 0.4359, 0.4786, 0.436, 0.4787, 0.4361, 0.4784, 0.4361, 0.4796, 0.4361, 0.4797, 0.4362, 0.4795, 0.4361, 0.48, 0.4362, 0.48, 0.4361, 0.4802, 0.4361, 0.4803, 0.4362, 0.4787, 0.4359, 0.4784, 0.4359, 0.4782, 0.4359, 0.4795, 0.4361, 0.479, 0.4362, 0.4793, 0.4361, 0.4786, 0.436, 0.4784, 0.4359, 0.4787, 0.4359, 0.4788, 0.436, 0.4795, 0.4361, 0.4795, 0.4361, 0.4797, 0.4361, 0.4796, 0.4361, 0.4797, 0.4362, 0.4796, 0.4361, 0.4798, 0.4361, 0.4798, 0.4361, 0.4798, 0.4361, 0.48, 0.4361, 0.48, 0.4362, 0.4782, 0.4359, 0.4779, 0.4357, 0.4786, 0.4357, 0.4787, 0.4359, 0.4795, 0.4361, 0.4793, 0.4361, 0.4793, 0.4361, 0.479, 0.4362, 0.479, 0.4361, 0.4792, 0.4361, 0.4793, 0.4361, 0.4787, 0.4361, 0.4789, 0.436, 0.4789, 0.436, 0.479, 0.4361, 0.4786, 0.436, 0.4789, 0.436, 0.4789, 0.436, 0.4787, 0.4361, 0.4788, 0.436, 0.4789, 0.436, 0.4789, 0.436, 0.4786, 0.436, 0.4795, 0.4361, 0.4793, 0.4361, 0.4795, 0.4361, 0.4796, 0.4361, 0.4797, 0.4361, 0.4798, 0.4361, 0.4798, 0.4361, 0.48, 0.4361, 0.4801, 0.4361, 0.4802, 0.4361, 0.4798, 0.4361, 0.4798, 0.4361, 0.48, 0.4361, 0.4789, 0.436, 0.4788, 0.436, 0.4787, 0.4359, 0.4793, 0.4361, 0.4792, 0.4361, 0.4793, 0.4361, 0.4789, 0.436, 0.4788, 0.436, 0.4789, 0.436, 0.4789, 0.4361, 0.4795, 0.4361, 0.4798, 0.4361, 0.4798, 0.4361, 0.4797, 0.4361, 0.4793, 0.4361, 0.4791, 0.436, 0.4792, 0.436, 0.4795, 0.4361, 0.4797, 0.4361, 0.4798, 0.4361, 0.4798, 0.4361, 0.4798, 0.4361, 0.4801, 0.4361, 0.48, 0.4361, 0.4787, 0.4359, 0.4786, 0.4357, 0.4791, 0.4358, 0.479, 0.436, 0.4789, 0.436, 0.4787, 0.4359, 0.479, 0.436, 0.4793, 0.4361, 0.4792, 0.4361, 0.479, 0.436, 0.479, 0.4361, 0.479, 0.4361, 0.4789, 0.436, 0.479, 0.436, 0.4792, 0.4361, 0.4789, 0.436, 0.4789, 0.436, 0.4789, 0.436, 0.4789, 0.436, 0.4789, 0.436, 0.4789, 0.436, 0.4789, 0.436, 0.4789, 0.436, 0.4789, 0.436, 0.4789, 0.436, 0.4789, 0.436, 0.4789, 0.436, 0.4789, 0.4361, 0.4789, 0.436, 0.4789, 0.436, 0.4789, 0.436, 0.4795, 0.4361, 0.4797, 0.436, 0.4798, 0.436, 0.4798, 0.4361, 0.4791, 0.436, 0.4793, 0.4361, 0.479, 0.4361, 0.479, 0.4361, 0.4801, 0.4361, 0.4798, 0.4361, 0.4798, 0.4361, 0.48, 0.4361, 0.479, 0.436, 0.4792, 0.436, 0.4791, 0.436, 0.4789, 0.436, 0.4789, 0.436, 0.4791, 0.436, 0.479, 0.4361, 0.4789, 0.4361, 0.4789, 0.4361, 0.479, 0.4361, 0.479, 0.4361, 0.4789, 0.436, 0.4795, 0.4361, 0.4792, 0.436, 0.4795, 0.436, 0.4797, 0.436, 0.479, 0.436, 0.4791, 0.4358, 0.4795, 0.4359, 0.4794, 0.436, 0.4792, 0.436, 0.479, 0.436, 0.4794, 0.436, 0.4795, 0.436, 0.479, 0.4361, 0.479, 0.436, 0.479, 0.436, 0.479, 0.4361, 0.479, 0.4361, 0.479, 0.4361, 0.479, 0.4361, 0.479, 0.4361, 0.4789, 0.436, 0.4789, 0.436, 0.479, 0.436, 0.479, 0.436, 0.4649, 0.9586, 0.4649, 0.9586, 0.4649, 0.9586, 0.4649, 0.9586, 0.4649, 0.9586, 0.4649, 0.9586, 0.4649, 0.9586, 0.4649, 0.9586, 0.4649, 0.9586, 0.4649, 0.9586, 0.4649, 0.9586, 0.4649, 0.9586, 0.4649, 0.9586, 0.4649, 0.9586, 0.4649, 0.9586, 0.4649, 0.9586, 0.4798, 0.4361, 0.4798, 0.436, 0.4799, 0.436, 0.48, 0.4361, 0.4797, 0.436, 0.4797, 0.436, 0.4797, 0.436, 0.4798, 0.436, 0.4649, 0.9586, 0.4649, 0.9586, 0.4649, 0.9586, 0.4649, 0.9586, 0.4649, 0.9586, 0.4649, 0.9586, 0.4649, 0.9586, 0.4649, 0.9586, 0.4797, 0.436, 0.4795, 0.436, 0.4796, 0.436, 0.4797, 0.436, 0.4794, 0.436, 0.4795, 0.4359, 0.4796, 0.436, 0.4796, 0.436, 0.4795, 0.436, 0.4794, 0.436, 0.4796, 0.436, 0.4796, 0.436, 0.4649, 0.9586, 0.4649, 0.9586, 0.4649, 0.9586, 0.4649, 0.9586, 0.4649, 0.9586, 0.4649, 0.9586, 0.4649, 0.9586, 0.4649, 0.9586, 0.4649, 0.9586, 0.4649, 0.9586, 0.4649, 0.9586, 0.4649, 0.9586, 0.4649, 0.9586, 0.4649, 0.9586, 0.4649, 0.9586, 0.4649, 0.9586, 0.4649, 0.9586, 0.4649, 0.9586, 0.4649, 0.9586, 0.4649, 0.9586, 0.4649, 0.9586, 0.4649, 0.9586, 0.4649, 0.9586, 0.4649, 0.9586, 0.4649, 0.9586, 0.4649, 0.9586, 0.4649, 0.9586, 0.4798, 0.436, 0.4797, 0.436, 0.4798, 0.436, 0.4799, 0.436, 0.4797, 0.436, 0.4797, 0.436, 0.4797, 0.436, 0.4797, 0.436, 0.4649, 0.9586, 0.4649, 0.9586, 0.4649, 0.9586, 0.4649, 0.9586, 0.4649, 0.9586, 0.4649, 0.9586, 0.4649, 0.9586, 0.4649, 0.9586, 0.4797, 0.436, 0.4797, 0.436, 0.4798, 0.436, 0.4797, 0.436, 0.4796, 0.436, 0.4796, 0.436, 0.4797, 0.436, 0.4797, 0.436, 0.4796, 0.436, 0.4796, 0.436, 0.4797, 0.436, 0.4797, 0.436, 0.4796, 0.436, 0.4796, 0.436, 0.4796, 0.436, 0.4796, 0.436, 0.4649, 0.9586, 0.4649, 0.9586, 0.4649, 0.9586, 0.4649, 0.9586, 0.4649, 0.9586, 0.4649, 0.9586, 0.4649, 0.9586, 0.4649, 0.9586, 0.4649, 0.9586, 0.4649, 0.9586, 0.4649, 0.9586, 0.4649, 0.9586, 0.4649, 0.9586, 0.4649, 0.9586, 0.4649, 0.9586, 0.4649, 0.9586, 0.4649, 0.9586, 0.4649, 0.9586, 0.4649, 0.9586, 0.4649, 0.9586, 0.4649, 0.9586, 0.4649, 0.9586, 0.4649, 0.9586, 0.4649, 0.9586, 0.4649, 0.9586, 0.4649, 0.9586, 0.4649, 0.9586, 0.4649, 0.9586, 0.4649, 0.9586, 0.4649, 0.9586, 0.4649, 0.9586, 0.4797, 0.436, 0.4797, 0.436, 0.4797, 0.436, 0.4797, 0.436, 0.4797, 0.436, 0.4797, 0.436, 0.4797, 0.436, 0.4797, 0.436, 0.4796, 0.436, 0.4797, 0.436, 0.4796, 0.436, 0.4649, 0.9586, 0.4649, 0.9586, 0.4649, 0.9586, 0.4649, 0.9586, 0.4649, 0.9586, 0.4649, 0.9586, 0.4649, 0.9586, 0.4649, 0.9586, 0.4797, 0.436, 0.4796, 0.436, 0.4797, 0.436, 0.4797, 0.436, 0.4796, 0.436, 0.4796, 0.436, 0.4797, 0.436, 0.4797, 0.436, 0.4797, 0.436, 0.4797, 0.436, 0.4797, 0.436, 0.4797, 0.436, 0.4796, 0.436, 0.4797, 0.436, 0.4797, 0.436, 0.4797, 0.436, 0.4649, 0.9586, 0.4649, 0.9586, 0.4649, 0.9586, 0.4649, 0.9586, 0.4649, 0.9586, 0.4649, 0.9586, 0.4649, 0.9586, 0.4649, 0.9586, 0.4649, 0.9586, 0.4649, 0.9586, 0.4649, 0.9586, 0.4649, 0.9586, 0.4649, 0.9586, 0.4649, 0.9586, 0.4649, 0.9586, 0.4649, 0.9586, 0.4649, 0.9586, 0.4649, 0.9586, 0.4649, 0.9586, 0.4649, 0.9586, 0.4649, 0.9586, 0.4649, 0.9586, 0.4649, 0.9586, 0.4649, 0.9586, 0.4649, 0.9586, 0.4649, 0.9586, 0.4649, 0.9586, 0.4649, 0.9586, 0.4649, 0.9586, 0.4649, 0.9586, 0.4649, 0.9586, 0.4649, 0.9586, 0.4797, 0.436, 0.4797, 0.436, 0.4797, 0.436, 0.4797, 0.436, 0.4797, 0.436, 0.4797, 0.436, 0.4797, 0.436, 0.4797, 0.436, 0.4649, 0.9586, 0.4649, 0.9586, 0.4649, 0.9586, 0.4649, 0.9586, 0.4649, 0.9586, 0.4649, 0.9586, 0.4649, 0.9586, 0.4797, 0.436, 0.4797, 0.436, 0.4797, 0.436, 0.4797, 0.436, 0.4797, 0.436, 0.4797, 0.436, 0.4797, 0.436, 0.4797, 0.436, 0.4797, 0.436, 0.4797, 0.436, 0.4797, 0.436, 0.4797, 0.436, 0.4797, 0.436, 0.4797, 0.436, 0.4797, 0.436, 0.4797, 0.436, 0.4649, 0.9586, 0.4649, 0.9586, 0.4649, 0.9586, 0.4649, 0.9586, 0.4649, 0.9586, 0.4649, 0.9586, 0.4649, 0.9586, 0.4649, 0.9586, 0.4649, 0.9586, 0.4649, 0.9586, 0.4649, 0.9586, 0.4649, 0.9586, 0.4649, 0.9586, 0.4649, 0.9586, 0.4649, 0.9586, 0.4649, 0.9586, 0.4649, 0.9586, 0.4649, 0.9586, 0.4649, 0.9586, 0.4649, 0.9586, 0.4649, 0.9586, 0.4649, 0.9586, 0.4649, 0.9586, 0.4649, 0.9586, 0.4649, 0.9586, 0.4649, 0.9586, 0.4649, 0.9586, 0.4649, 0.9586, 0.4649, 0.9586, 0.4649, 0.9586, 0.4649, 0.9586, 0.4649, 0.9586, 0.4649, 0.9586, 0.4649, 0.9586, 0.4649, 0.9586, 0.4649, 0.9586, 0.4828, 0.2128, 0.4828, 0.2128, 0.4828, 0.2128, 0.4828, 0.2128, 0.4828, 0.2128, 0.4828, 0.2128, 0.4828, 0.2128, 0.4649, 0.9586, 0.4649, 0.9586, 0.4649, 0.9586, 0.4649, 0.9586, 0.4649, 0.9586, 0.4649, 0.9586, 0.4649, 0.9586, 0.4828, 0.2128, 0.4828, 0.2128, 0.4828, 0.2128, 0.4828, 0.2128, 0.4828, 0.2128, 0.4828, 0.2128, 0.4828, 0.2128, 0.4828, 0.2128, 0.4828, 0.2128, 0.4828, 0.2128, 0.4828, 0.2128, 0.4828, 0.2128, 0.4828, 0.2128, 0.4828, 0.2128, 0.4828, 0.2128, 0.4649, 0.9586, 0.4649, 0.9586, 0.4649, 0.9586, 0.4649, 0.9586, 0.4649, 0.9586, 0.4649, 0.9586, 0.4649, 0.9586, 0.4649, 0.9586, 0.4649, 0.9586, 0.4649, 0.9586, 0.4649, 0.9586, 0.4649, 0.9586, 0.4649, 0.9586, 0.4649, 0.9586, 0.4649, 0.9586, 0.4649, 0.9586, 0.4649, 0.9586, 0.4649, 0.9586, 0.4649, 0.9586, 0.4649, 0.9586, 0.4649, 0.9586, 0.4649, 0.9586, 0.4649, 0.9586, 0.4649, 0.9586, 0.4649, 0.9586, 0.4649, 0.9586, 0.4649, 0.9586, 0.4649, 0.9586, 0.4649, 0.9586, 0.4649, 0.9586, 0.4649, 0.9586, 0.4649, 0.9586, 0.4649, 0.9586, 0.4649, 0.9586, 0.4649, 0.9586, 0.4649, 0.9586, 0.4649, 0.9586, 0.4649, 0.9586, 0.4649, 0.9586, 0.4649, 0.9586, 0.4828, 0.2128, 0.4828, 0.2128, 0.4828, 0.2128, 0.4828, 0.2128, 0.4828, 0.2128, 0.4828, 0.2128, 0.4828, 0.2128, 0.4828, 0.2128, 0.4828, 0.2128, 0.4828, 0.2128, 0.4828, 0.2128, 0.4828, 0.2128, 0.4649, 0.9586, 0.4649, 0.9586, 0.4649, 0.9586, 0.4649, 0.9586, 0.4649, 0.9586, 0.4649, 0.9586, 0.4649, 0.9586, 0.4649, 0.9586, 0.4649, 0.9586, 0.4649, 0.9586, 0.4649, 0.9586, 0.4649, 0.9586, 0.4649, 0.9586, 0.4649, 0.9586, 0.4649, 0.9586, 0.4649, 0.9586, 0.4828, 0.2128, 0.4828, 0.2128, 0.4828, 0.2128, 0.4828, 0.2128, 0.4828, 0.2128, 0.4828, 0.2128, 0.4828, 0.2128, 0.4828, 0.2128, 0.4828, 0.2128, 0.4828, 0.2128, 0.4828, 0.2128, 0.4828, 0.2128, 0.4828, 0.2128, 0.4828, 0.2128, 0.4828, 0.2128, 0.4828, 0.2128, 0.4828, 0.2128, 0.4828, 0.2128, 0.4828, 0.2128, 0.4828, 0.2128, 0.4828, 0.2128, 0.4828, 0.2128, 0.4828, 0.2128, 0.4828, 0.2128, 0.4828, 0.2128, 0.4828, 0.2128, 0.4828, 0.2128, 0.4828, 0.2128, 0.4828, 0.2128, 0.4828, 0.2128, 0.4828, 0.2128, 0.4649, 0.9586, 0.4649, 0.9586, 0.4649, 0.9586, 0.4649, 0.9586, 0.4649, 0.9586, 0.4649, 0.9586, 0.4649, 0.9586, 0.4649, 0.9586, 0.4649, 0.9586, 0.4649, 0.9586, 0.4649, 0.9586, 0.4649, 0.9586, 0.4649, 0.9586, 0.4649, 0.9586, 0.4649, 0.9586, 0.4649, 0.9586, 0.4649, 0.9586, 0.4649, 0.9586, 0.4649, 0.9586, 0.4649, 0.9586, 0.4649, 0.9586, 0.4649, 0.9586, 0.4649, 0.9586, 0.4649, 0.9586, 0.4649, 0.9586, 0.4649, 0.9586, 0.4649, 0.9586, 0.4649, 0.9586, 0.4649, 0.9586, 0.4649, 0.9586, 0.4649, 0.9586, 0.4649, 0.9586, 0.4649, 0.9586, 0.4649, 0.9586, 0.4649, 0.9586, 0.4649, 0.9586, 0.4649, 0.9586, 0.4649, 0.9586, 0.4649, 0.9586, 0.4649, 0.9586, 0.4649, 0.9586, 0.4649, 0.9586, 0.4649, 0.9586, 0.4649, 0.9586, 0.4828, 0.2128, 0.4828, 0.2128, 0.4828, 0.2128, 0.4828, 0.2128, 0.4649, 0.9586, 0.4649, 0.9586, 0.4649, 0.9586, 0.4649, 0.9586, 0.4649, 0.9586, 0.4649, 0.9586, 0.4649, 0.9586, 0.4649, 0.9586, 0.4649, 0.9586, 0.4649, 0.9586, 0.4649, 0.9586, 0.4649, 0.9586, 0.4649, 0.9586, 0.4649, 0.9586, 0.4649, 0.9586, 0.4649, 0.9586, 0.4649, 0.9586, 0.4649, 0.9586, 0.4649, 0.9586, 0.4649, 0.9586, 0.4828, 0.2128, 0.4828, 0.2128, 0.4828, 0.2128, 0.4828, 0.2128, 0.4828, 0.2128, 0.4828, 0.2128, 0.4828, 0.2128, 0.4828, 0.2128, 0.4828, 0.2128, 0.4828, 0.2128, 0.4828, 0.2128, 0.4828, 0.2128, 0.4828, 0.2128, 0.4828, 0.2128, 0.4828, 0.2128, 0.4828, 0.2128, 0.4828, 0.2128, 0.4828, 0.2128, 0.4828, 0.2128, 0.4828, 0.2128, 0.4828, 0.2128, 0.4828, 0.2128, 0.4828, 0.2128, 0.4828, 0.2128, 0.4828, 0.2128, 0.4828, 0.2128, 0.4649, 0.9586, 0.4649, 0.9586, 0.4649, 0.9586, 0.4649, 0.9586, 0.4649, 0.9586, 0.4649, 0.9586, 0.4649, 0.9586, 0.4649, 0.9586, 0.4649, 0.9586, 0.4649, 0.9586, 0.4649, 0.9586, 0.4649, 0.9586, 0.4649, 0.9586, 0.4649, 0.9586, 0.4649, 0.9586, 0.4649, 0.9586, 0.4649, 0.9586, 0.4649, 0.9586, 0.4649, 0.9586, 0.4649, 0.9586, 0.4649, 0.9586, 0.4649, 0.9586, 0.4649, 0.9586, 0.4649, 0.9586, 0.4649, 0.9586, 0.4649, 0.9586, 0.4649, 0.9586, 0.4649, 0.9586, 0.4649, 0.9586, 0.4649, 0.9586, 0.4649, 0.9586, 0.4649, 0.9586, 0.4828, 0.2128, 0.4828, 0.2128, 0.4828, 0.2128, 0.4828, 0.2128, 0.4828, 0.2128, 0.4828, 0.2128, 0.4828, 0.2128, 0.4828, 0.2128, 0.4828, 0.2128, 0.4828, 0.2128, 0.4828, 0.2128, 0.4828, 0.2128, 0.4828, 0.2128, 0.4828, 0.2128, 0.4828, 0.2128, 0.4828, 0.2128, 0.4828, 0.2128, 0.4828, 0.2128, 0.4828, 0.2128, 0.4828, 0.2128, 0.4828, 0.2128, 0.4828, 0.2128, 0.4828, 0.2128, 0.4828, 0.2128, 0.4828, 0.2128, 0.4828, 0.2128, 0.4828, 0.2128, 0.4828, 0.2128, 0.4828, 0.2128, 0.4828, 0.2128, 0.4828, 0.2128, 0.4828, 0.2128, 0.4828, 0.2128, 0.4828, 0.2128, 0.4828, 0.2128, 0.4828, 0.2128, 0.4828, 0.2128, 0.4828, 0.2128, 0.4828, 0.2128, 0.4828, 0.2128, 0.4828, 0.2128, 0.4828, 0.2128, 0.4828, 0.2128, 0.4828, 0.2128, 0.4828, 0.2128, 0.4828, 0.2128, 0.4828, 0.2128, 0.4828, 0.2128, 0.4828, 0.2128, 0.4828, 0.2128, 0.4828, 0.2128, 0.4828, 0.2128, 0.4828, 0.2128, 0.4828, 0.2128, 0.4828, 0.2128, 0.4828, 0.2128, 0.4828, 0.2128, 0.4828, 0.2128, 0.4828, 0.2128, 0.4828, 0.2128, 0.4828, 0.2128, 0.4828, 0.2128, 0.4828, 0.2128, 0.4828, 0.2128, 0.4828, 0.2128, 0.4828, 0.2128, 0.4828, 0.2128, 0.4828, 0.2128, 0.4828, 0.2128, 0.4828, 0.2128, 0.4828, 0.2128, 0.4828, 0.2128, 0.4828, 0.2128, 0.4828, 0.2128, 0.4828, 0.2128, 0.4828, 0.2128, 0.4828, 0.2128, 0.4828, 0.2128, 0.4828, 0.2128, 0.4828, 0.2128, 0.4828, 0.2128, 0.4828, 0.2128, 0.4828, 0.2128, 0.4828, 0.2128, 0.4828, 0.2128, 0.4828, 0.2128, 0.4828, 0.2128, 0.4828, 0.2128, 0.4828, 0.2128, 0.4828, 0.2128, 0.4649, 0.9586, 0.4649, 0.9586, 0.4649, 0.9586, 0.4649, 0.9586, 0.4649, 0.9586, 0.4649, 0.9586, 0.4649, 0.9586, 0.4649, 0.9586, 0.4649, 0.9586, 0.4649, 0.9586, 0.4649, 0.9586, 0.4649, 0.9586, 0.4649, 0.9586, 0.4649, 0.9586, 0.4649, 0.9586, 0.4649, 0.9586, 0.4649, 0.9586, 0.4649, 0.9586, 0.4649, 0.9586, 0.4649, 0.9586, 0.4828, 0.2128, 0.4828, 0.2128, 0.4828, 0.2128, 0.4828, 0.2128, 0.4649, 0.9586, 0.4649, 0.9586, 0.4649, 0.9586, 0.4649, 0.9586, 0.4649, 0.9586, 0.4649, 0.9586, 0.4649, 0.9586, 0.4649, 0.9586, 0.4649, 0.9586, 0.4649, 0.9586, 0.4649, 0.9586, 0.4649, 0.9586, 0.4649, 0.9586, 0.4649, 0.9586, 0.4649, 0.9586, 0.4649, 0.9586, 0.4649, 0.9586, 0.4649, 0.9586, 0.4649, 0.9586, 0.4649, 0.9586, 0.4649, 0.9586, 0.4649, 0.9586, 0.4649, 0.9586, 0.4649, 0.9586, 0.4649, 0.9586, 0.4649, 0.9586, 0.4649, 0.9586, 0.4649, 0.9586, 0.4649, 0.9586, 0.4649, 0.9586, 0.4649, 0.9586, 0.4649, 0.9586, 0.4649, 0.9586, 0.4649, 0.9586, 0.4649, 0.9586, 0.4649, 0.9586, 0.4649, 0.9586, 0.4649, 0.9586, 0.4649, 0.9586, 0.4649, 0.9586, 0.4649, 0.9586, 0.4649, 0.9586, 0.4649, 0.9586, 0.4649, 0.9586, 0.4084, 0.04223, 0.4084, 0.04223, 0.4084, 0.04223, 0.4084, 0.04223, 0.4084, 0.04223, 0.4084, 0.04223, 0.4084, 0.04223, 0.4084, 0.04223, 0.4084, 0.04223, 0.4084, 0.04223, 0.4084, 0.04223, 0.4084, 0.04223, 0.4084, 0.04223, 0.4084, 0.04223, 0.4084, 0.04223, 0.4084, 0.04223, 0.4649, 0.9586, 0.4649, 0.9586, 0.4649, 0.9586, 0.4084, 0.04223, 0.4084, 0.04223, 0.4084, 0.04223, 0.4084, 0.04223, 0.4649, 0.9586, 0.4649, 0.9586, 0.4649, 0.9586, 0.4084, 0.04223, 0.4084, 0.04223, 0.4084, 0.04223, 0.4084, 0.04223, 0.4084, 0.04223, 0.4084, 0.04223, 0.4084, 0.04223, 0.4084, 0.04223, 0.4084, 0.04223, 0.4084, 0.04223, 0.4084, 0.04223, 0.4084, 0.04223, 0.4084, 0.04223, 0.4084, 0.04223, 0.4084, 0.04223, 0.4084, 0.04223, 0.4084, 0.04223, 0.4084, 0.04223, 0.4084, 0.04223, 0.4084, 0.04223, 0.4084, 0.04223, 0.4084, 0.04223, 0.4084, 0.04223, 0.4084, 0.04223, 0.4084, 0.04223, 0.4084, 0.04223, 0.4084, 0.04223, 0.4084, 0.04223, 0.4084, 0.04223, 0.4084, 0.04223, 0.4084, 0.04223, 0.4084, 0.04223, 0.4084, 0.04223, 0.4084, 0.04223, 0.4084, 0.04223, 0.4084, 0.04223, 0.4084, 0.04223, 0.4084, 0.04223, 0.4084, 0.04223, 0.4084, 0.04223, 0.4084, 0.04223, 0.4084, 0.04223, 0.4084, 0.04223, 0.4084, 0.04223, 0.4084, 0.04223, 0.4084, 0.04223, 0.4084, 0.04223, 0.4084, 0.04223, 0.4084, 0.04223, 0.4084, 0.04223, 0.4084, 0.04223, 0.4084, 0.04223, 0.4084, 0.04223, 0.4084, 0.04223, 0.4084, 0.04223, 0.4084, 0.04223, 0.4084, 0.04223, 0.4084, 0.04223, 0.4084, 0.04223, 0.4084, 0.04223, 0.4084, 0.04223, 0.4084, 0.04223, 0.4084, 0.04223, 0.4084, 0.04223, 0.4084, 0.04223, 0.4084, 0.04223, 0.4084, 0.04223, 0.4084, 0.04223, 0.4084, 0.04223, 0.4084, 0.04223, 0.4084, 0.04223, 0.4084, 0.04223, 0.4084, 0.04223, 0.4084, 0.04223, 0.4084, 0.04223, 0.4084, 0.04223, 0.4084, 0.04223, 0.4084, 0.04223, 0.4084, 0.04223, 0.4084, 0.04223, 0.4084, 0.04223, 0.4084, 0.04223, 0.4084, 0.04223, 0.4084, 0.04223, 0.4084, 0.04223, 0.4084, 0.04223, 0.4084, 0.04223, 0.4084, 0.04223, 0.4084, 0.04223, 0.4084, 0.04223, 0.4084, 0.04223, 0.4084, 0.04223, 0.4084, 0.04223, 0.4084, 0.04223, 0.4084, 0.04223, 0.4084, 0.04223, 0.4084, 0.04223, 0.4084, 0.04223, 0.4084, 0.04223, 0.4084, 0.04223, 0.4084, 0.04223, 0.4084, 0.04223, 0.4084, 0.04223, 0.4084, 0.04223, 0.4084, 0.04223, 0.4084, 0.04223, 0.4084, 0.04223, 0.4084, 0.04223, 0.4084, 0.04223, 0.4084, 0.04223, 0.4084, 0.04223, 0.4084, 0.04223, 0.4084, 0.04223, 0.4084, 0.04223, 0.4084, 0.04223, 0.4084, 0.04223, 0.4084, 0.04223, 0.4084, 0.04223, 0.4084, 0.04223, 0.4084, 0.04223, 0.4084, 0.04223, 0.4084, 0.04223, 0.4084, 0.04223, 0.4084, 0.04223, 0.4084, 0.04223, 0.4084, 0.04223, 0.4084, 0.04223, 0.4084, 0.04223, 0.4084, 0.04223, 0.4084, 0.04223, 0.4084, 0.04223, 0.4084, 0.04223, 0.4084, 0.04223, 0.4084, 0.04223, 0.4084, 0.04223, 0.4084, 0.04223, 0.4084, 0.04223, 0.4084, 0.04223, 0.4084, 0.04223, 0.4084, 0.04223, 0.4084, 0.04223, 0.4084, 0.04223, 0.4084, 0.04223, 0.4084, 0.04223, 0.4084, 0.04223, 0.4084, 0.04223, 0.4084, 0.04223, 0.4084, 0.04223, 0.4084, 0.04223, 0.4084, 0.04223, 0.4084, 0.04223, 0.4084, 0.04223, 0.4084, 0.04223, 0.4084, 0.04223, 0.4084, 0.04223, 0.4084, 0.04223, 0.4084, 0.04223, 0.4084, 0.04223, 0.4084, 0.04223, 0.4084, 0.04223, 0.4084, 0.04223, 0.4084, 0.04223, 0.4084, 0.04223, 0.4084, 0.04223, 0.4084, 0.04223, 0.4084, 0.04223, 0.4084, 0.04223, 0.4084, 0.04223, 0.4084, 0.04223, 0.4084, 0.04223, 0.4084, 0.04223, 0.4084, 0.04223, 0.4084, 0.04223, 0.4084, 0.04223, 0.4084, 0.04223, 0.4084, 0.04223, 0.4084, 0.04223, 0.4084, 0.04223, 0.4084, 0.04223, 0.4084, 0.04223, 0.4084, 0.04223, 0.4084, 0.04223, 0.4084, 0.04223, 0.4084, 0.04223, 0.4084, 0.04223, 0.4084, 0.04223, 0.4084, 0.04223, 0.4084, 0.04223, 0.4084, 0.04223, 0.4084, 0.04223, 0.4084, 0.04223, 0.4084, 0.04223, 0.4084, 0.04223, 0.4084, 0.04223, 0.4084, 0.04223, 0.4084, 0.04223, 0.4084, 0.04223, 0.4084, 0.04223, 0.4084, 0.04223, 0.4084, 0.04223, 0.4084, 0.04223, 0.4084, 0.04223, 0.4084, 0.04223, 0.4084, 0.04223, 0.4084, 0.04223, 0.4084, 0.04223, 0.4084, 0.04223, 0.4084, 0.04223, 0.4084, 0.04223, 0.4084, 0.04223, 0.4084, 0.04223, 0.4084, 0.04223, 0.4084, 0.04223, 0.4084, 0.04223, 0.4084, 0.04223, 0.4084, 0.04223, 0.4084, 0.04223, 0.4084, 0.04223, 0.4084, 0.04223, 0.4084, 0.04223, 0.4084, 0.04223, 0.4084, 0.04223, 0.4084, 0.04223, 0.4659, 0.9582, 0.4661, 0.9577, 0.4671, 0.9575, 0.4642, 0.9584, 0.4637, 0.9583, 0.4641, 0.9584, 0.4643, 0.9586, 0.4671, 0.9575, 0.4677, 0.9571, 0.4656, 0.9584, 0.4647, 0.9592, 0.4648, 0.9596, 0.4642, 0.9584, 0.4643, 0.9586, 0.4642, 0.9584, 0.4638, 0.9582, 0.4638, 0.9582, 0.4637, 0.9583, 0.4638, 0.9582, 0.4642, 0.9584, 0.4648, 0.9596, 0.4661, 0.9599, 0.4648, 0.9596, 0.4643, 0.9592, 0.4635, 0.9598, 0.4661, 0.9599, 0.4677, 0.9571, 0.4671, 0.9575, 0.4671, 0.9572, 0.4638, 0.9582, 0.4638, 0.9582, 0.4638, 0.9582, 0.4638, 0.9582, 0.4638, 0.9582, 0.4638, 0.9582, 0.4638, 0.9582, 0.4638, 0.9582, 0.4638, 0.9582, 0.4638, 0.9582, 0.4638, 0.9582, 0.4638, 0.9582, 0.4638, 0.9582, 0.4638, 0.9582, 0.4638, 0.9582, 0.4638, 0.9582, 0.4638, 0.9582, 0.4638, 0.9582, 0.4638, 0.9582, 0.4638, 0.9582, 0.4638, 0.9582, 0.4638, 0.9582, 0.4638, 0.9582, 0.4638, 0.9582, 0.4638, 0.9582, 0.4638, 0.9582, 0.4638, 0.9582, 0.4638, 0.9582, 0.4638, 0.9582, 0.4638, 0.9582, 0.4638, 0.9582, 0.4638, 0.9582, 0.4638, 0.9582, 0.4638, 0.9582, 0.4638, 0.9582, 0.4638, 0.9582, 0.4638, 0.9582, 0.4638, 0.9582, 0.4638, 0.9582, 0.4638, 0.9582, 0.4638, 0.9582, 0.4638, 0.9582, 0.4638, 0.9582, 0.4638, 0.9582, 0.4638, 0.9582, 0.4638, 0.9582, 0.4655, 0.9583, 0.4654, 0.9584, 0.4655, 0.9583, 0.4656, 0.9583, 0.4655, 0.9583, 0.4653, 0.9584, 0.4653, 0.9584, 0.4654, 0.9584, 0.4656, 0.9583, 0.4655, 0.9583, 0.4656, 0.9583, 0.4656, 0.9583, 0.4655, 0.9583, 0.4654, 0.9584, 0.4656, 0.9583, 0.4656, 0.9583, 0.4654, 0.9584, 0.4656, 0.9582, 0.4653, 0.9584, 0.4651, 0.9585, 0.4654, 0.9584, 0.4653, 0.9584, 0.4653, 0.9584, 0.4652, 0.9584, 0.4653, 0.9584, 0.4656, 0.9583, 0.4656, 0.9583, 0.4656, 0.9582, 0.4656, 0.9583, 0.4654, 0.9584, 0.4656, 0.9581, 0.4661, 0.9577, 0.4656, 0.9582, 0.4653, 0.9584, 0.4652, 0.9584, 0.465, 0.9586, 0.4651, 0.9585, 0.4651, 0.9585, 0.4649, 0.9586, 0.4654, 0.9584, 0.4656, 0.9583, 0.4656, 0.9582, 0.4661, 0.9577, 0.4663, 0.9577, 0.4656, 0.9581, 0.4654, 0.9584, 0.4649, 0.9586, 0.4648, 0.9588, 0.4661, 0.9577, 0.4656, 0.9581, 0.4654, 0.9583, 0.4659, 0.9582, 0.4651, 0.9585, 0.4648, 0.9588, 0.4649, 0.9586, 0.4653, 0.9584, 0.465, 0.9586, 0.4649, 0.9586, 0.4652, 0.9584, 0.4661, 0.9577, 0.4671, 0.9575, 0.4671, 0.9572, 0.4663, 0.9577, 0.4651, 0.9585, 0.465, 0.9586, 0.4648, 0.9588, 0.4652, 0.9584, 0.4649, 0.9586, 0.4649, 0.9586, 0.465, 0.9586, 0.4648, 0.9588, 0.4647, 0.9589, 0.4649, 0.9586, 0.465, 0.9586, 0.4648, 0.9586, 0.4648, 0.9588, 0.4647, 0.9589, 0.4648, 0.9588, 0.4646, 0.9587, 0.4645, 0.9586, 0.4649, 0.9586, 0.4647, 0.9589, 0.4647, 0.9592, 0.4648, 0.9588, 0.465, 0.9586, 0.4649, 0.9586, 0.4649, 0.9586, 0.4649, 0.9586, 0.465, 0.9586, 0.4649, 0.9586, 0.4648, 0.9586, 0.4648, 0.9586, 0.4648, 0.9588, 0.4648, 0.9586, 0.4647, 0.9586, 0.4646, 0.9587, 0.4649, 0.9586, 0.4649, 0.9586, 0.4649, 0.9586, 0.4649, 0.9586, 0.4647, 0.9589, 0.4645, 0.9586, 0.4643, 0.9586, 0.4647, 0.9592, 0.4645, 0.9586, 0.4646, 0.9587, 0.4646, 0.9585, 0.4643, 0.9585, 0.4648, 0.9588, 0.4647, 0.9592, 0.4648, 0.9596, 0.4643, 0.9592, 0.4649, 0.9586, 0.4649, 0.9586, 0.4649, 0.9586, 0.4649, 0.9586, 0.4649, 0.9586, 0.4649, 0.9586, 0.4648, 0.9586, 0.4648, 0.9586, 0.4648, 0.9586, 0.4648, 0.9586, 0.4648, 0.9586, 0.4647, 0.9586, 0.4646, 0.9587, 0.4647, 0.9586, 0.4647, 0.9586, 0.4646, 0.9585, 0.4649, 0.9586, 0.4649, 0.9586, 0.4649, 0.9586, 0.4649, 0.9586, 0.4645, 0.9586, 0.4643, 0.9585, 0.4641, 0.9584, 0.4643, 0.9586, 0.4818, 0.4363, 0.4814, 0.4364, 0.4805, 0.4364, 0.4808, 0.4363, 0.4658, 0.9582, 0.4656, 0.9584, 0.4671, 0.9575, 0.4649, 0.9586, 0.4649, 0.9586, 0.4649, 0.9586, 0.4648, 0.9586, 0.4648, 0.9586, 0.4648, 0.9586, 0.4648, 0.9586, 0.4648, 0.9586, 0.4647, 0.9586, 0.4648, 0.9586, 0.4648, 0.9586, 0.4647, 0.9586, 0.4808, 0.4363, 0.4805, 0.4364, 0.4794, 0.4365, 0.4797, 0.4364, 0.4814, 0.4364, 0.4811, 0.4364, 0.4804, 0.4365, 0.4805, 0.4364, 0.4648, 0.9586, 0.4649, 0.9586, 0.4648, 0.9586, 0.4648, 0.9586, 0.4797, 0.4364, 0.4794, 0.4365, 0.4774, 0.4363, 0.4772, 0.4364, 0.4648, 0.9586, 0.4648, 0.9586, 0.4648, 0.9586, 0.4648, 0.9586, 0.4805, 0.4364, 0.4804, 0.4365, 0.4796, 0.4363, 0.4794, 0.4365, 0.4811, 0.4364, 0.4806, 0.4363, 0.4802, 0.4363, 0.4804, 0.4365, 0.4648, 0.9586, 0.4648, 0.9586, 0.4648, 0.9586, 0.4648, 0.9586, 0.4772, 0.4364, 0.4774, 0.4363, 0.4767, 0.4358, 0.4754, 0.4357, 0.4774, 0.4363, 0.4794, 0.4365, 0.4796, 0.4363, 0.4781, 0.4362, 0.4804, 0.4365, 0.4802, 0.4363, 0.4797, 0.4362, 0.4796, 0.4363, 0.4774, 0.4363, 0.4781, 0.4362, 0.4782, 0.4359, 0.4767, 0.4358, 0.4781, 0.4362, 0.4796, 0.4363, 0.479, 0.4362, 0.4784, 0.4361, 0.4806, 0.4363, 0.4803, 0.4362, 0.48, 0.4362, 0.4802, 0.4363, 0.4754, 0.4357, 0.4767, 0.4358, 0.4764, 0.4356, 0.4747, 0.4358, 0.4784, 0.4361, 0.4784, 0.4359, 0.4782, 0.4359, 0.4781, 0.4362, 0.4795, 0.4361, 0.4796, 0.4363, 0.4797, 0.4362, 0.4802, 0.4363, 0.48, 0.4362, 0.4798, 0.4361, 0.4797, 0.4362, 0.4767, 0.4358, 0.4782, 0.4359, 0.4779, 0.4357, 0.4764, 0.4356, 0.4796, 0.4363, 0.4795, 0.4361, 0.479, 0.4362, 0.4784, 0.4361, 0.479, 0.4362, 0.479, 0.4361, 0.4787, 0.4361, 0.4784, 0.4359, 0.4784, 0.4361, 0.4787, 0.4361, 0.4786, 0.436, 0.4796, 0.4361, 0.4795, 0.4361, 0.4797, 0.4362, 0.48, 0.4362, 0.4803, 0.4362, 0.4802, 0.4361, 0.48, 0.4361, 0.4787, 0.4359, 0.4782, 0.4359, 0.4784, 0.4359, 0.4795, 0.4361, 0.4793, 0.4361, 0.479, 0.4362, 0.4786, 0.436, 0.4788, 0.436, 0.4787, 0.4359, 0.4784, 0.4359, 0.4795, 0.4361, 0.4796, 0.4361, 0.4797, 0.4361, 0.4795, 0.4361, 0.4797, 0.4362, 0.4798, 0.4361, 0.4796, 0.4361, 0.4798, 0.4361, 0.48, 0.4362, 0.48, 0.4361, 0.4798, 0.4361, 0.4782, 0.4359, 0.4787, 0.4359, 0.4786, 0.4357, 0.4779, 0.4357, 0.4795, 0.4361, 0.4793, 0.4361, 0.4793, 0.4361, 0.479, 0.4362, 0.4793, 0.4361, 0.4792, 0.4361, 0.479, 0.4361, 0.4787, 0.4361, 0.479, 0.4361, 0.4789, 0.436, 0.4789, 0.436, 0.4786, 0.436, 0.4787, 0.4361, 0.4789, 0.436, 0.4789, 0.436, 0.4788, 0.436, 0.4786, 0.436, 0.4789, 0.436, 0.4789, 0.436, 0.4795, 0.4361, 0.4795, 0.4361, 0.4793, 0.4361, 0.4796, 0.4361, 0.4798, 0.4361, 0.4798, 0.4361, 0.4797, 0.4361, 0.48, 0.4361, 0.4802, 0.4361, 0.4801, 0.4361, 0.4798, 0.4361, 0.48, 0.4361, 0.4798, 0.4361, 0.4789, 0.436, 0.4787, 0.4359, 0.4788, 0.436, 0.4793, 0.4361, 0.4793, 0.4361, 0.4792, 0.4361, 0.4789, 0.436, 0.4789, 0.4361, 0.4789, 0.436, 0.4788, 0.436, 0.4795, 0.4361, 0.4797, 0.4361, 0.4798, 0.4361, 0.4798, 0.4361, 0.4793, 0.4361, 0.4795, 0.4361, 0.4792, 0.436, 0.4791, 0.436, 0.4797, 0.4361, 0.4798, 0.4361, 0.4798, 0.4361, 0.4798, 0.4361, 0.48, 0.4361, 0.4801, 0.4361, 0.4787, 0.4359, 0.479, 0.436, 0.4791, 0.4358, 0.4786, 0.4357, 0.4789, 0.436, 0.479, 0.436, 0.4787, 0.4359, 0.4793, 0.4361, 0.479, 0.4361, 0.479, 0.436, 0.4792, 0.4361, 0.479, 0.4361, 0.4792, 0.4361, 0.479, 0.436, 0.4789, 0.436, 0.4789, 0.436, 0.4789, 0.436, 0.4789, 0.436, 0.4789, 0.436, 0.4789, 0.436, 0.4789, 0.436, 0.4789, 0.436, 0.4789, 0.436, 0.4789, 0.436, 0.4789, 0.436, 0.4789, 0.436, 0.4789, 0.436, 0.4789, 0.4361, 0.4789, 0.436, 0.4789, 0.436, 0.4789, 0.436, 0.4795, 0.4361, 0.4798, 0.4361, 0.4798, 0.436, 0.4797, 0.436, 0.4791, 0.436, 0.479, 0.4361, 0.479, 0.4361, 0.4793, 0.4361, 0.4801, 0.4361, 0.48, 0.4361, 0.4798, 0.4361, 0.4798, 0.4361, 0.479, 0.436, 0.4789, 0.436, 0.4791, 0.436, 0.4792, 0.436, 0.4789, 0.436, 0.4789, 0.4361, 0.479, 0.4361, 0.4791, 0.436, 0.4789, 0.4361, 0.4789, 0.436, 0.479, 0.4361, 0.479, 0.4361, 0.4795, 0.4361, 0.4797, 0.436, 0.4795, 0.436, 0.4792, 0.436, 0.479, 0.436, 0.4794, 0.436, 0.4795, 0.4359, 0.4791, 0.4358, 0.4792, 0.436, 0.4795, 0.436, 0.4794, 0.436, 0.479, 0.436, 0.479, 0.4361, 0.479, 0.4361, 0.479, 0.436, 0.479, 0.436, 0.479, 0.4361, 0.479, 0.4361, 0.479, 0.4361, 0.479, 0.4361, 0.4789, 0.436, 0.479, 0.436, 0.479, 0.436, 0.4789, 0.436, 0.4649, 0.9586, 0.4649, 0.9586, 0.4649, 0.9586, 0.4649, 0.9586, 0.4649, 0.9586, 0.4649, 0.9586, 0.4649, 0.9586, 0.4649, 0.9586, 0.4649, 0.9586, 0.4649, 0.9586, 0.4649, 0.9586, 0.4649, 0.9586, 0.4649, 0.9586, 0.4649, 0.9586, 0.4649, 0.9586, 0.4649, 0.9586, 0.4798, 0.4361, 0.48, 0.4361, 0.4799, 0.436, 0.4798, 0.436, 0.4797, 0.436, 0.4798, 0.436, 0.4797, 0.436, 0.4797, 0.436, 0.4649, 0.9586, 0.4649, 0.9586, 0.4649, 0.9586, 0.4649, 0.9586, 0.4649, 0.9586, 0.4649, 0.9586, 0.4649, 0.9586, 0.4649, 0.9586, 0.4797, 0.436, 0.4797, 0.436, 0.4796, 0.436, 0.4795, 0.436, 0.4794, 0.436, 0.4796, 0.436, 0.4796, 0.436, 0.4795, 0.4359, 0.4795, 0.436, 0.4796, 0.436, 0.4796, 0.436, 0.4794, 0.436, 0.4649, 0.9586, 0.4649, 0.9586, 0.4649, 0.9586, 0.4649, 0.9586, 0.4649, 0.9586, 0.4649, 0.9586, 0.4649, 0.9586, 0.4649, 0.9586, 0.4649, 0.9586, 0.4649, 0.9586, 0.4649, 0.9586, 0.4649, 0.9586, 0.4649, 0.9586, 0.4649, 0.9586, 0.4649, 0.9586, 0.4649, 0.9586, 0.4649, 0.9586, 0.4649, 0.9586, 0.4649, 0.9586, 0.4649, 0.9586, 0.4649, 0.9586, 0.4649, 0.9586, 0.4649, 0.9586, 0.4649, 0.9586, 0.4649, 0.9586, 0.4649, 0.9586, 0.4649, 0.9586, 0.4798, 0.436, 0.4799, 0.436, 0.4798, 0.436, 0.4797, 0.436, 0.4797, 0.436, 0.4797, 0.436, 0.4797, 0.436, 0.4797, 0.436, 0.4649, 0.9586, 0.4649, 0.9586, 0.4649, 0.9586, 0.4649, 0.9586, 0.4649, 0.9586, 0.4649, 0.9586, 0.4649, 0.9586, 0.4649, 0.9586, 0.4797, 0.436, 0.4797, 0.436, 0.4798, 0.436, 0.4797, 0.436, 0.4796, 0.436, 0.4797, 0.436, 0.4797, 0.436, 0.4796, 0.436, 0.4796, 0.436, 0.4797, 0.436, 0.4797, 0.436, 0.4796, 0.436, 0.4796, 0.436, 0.4796, 0.436, 0.4796, 0.436, 0.4796, 0.436, 0.4649, 0.9586, 0.4649, 0.9586, 0.4649, 0.9586, 0.4649, 0.9586, 0.4649, 0.9586, 0.4649, 0.9586, 0.4649, 0.9586, 0.4649, 0.9586, 0.4649, 0.9586, 0.4649, 0.9586, 0.4649, 0.9586, 0.4649, 0.9586, 0.4649, 0.9586, 0.4649, 0.9586, 0.4649, 0.9586, 0.4649, 0.9586, 0.4649, 0.9586, 0.4649, 0.9586, 0.4649, 0.9586, 0.4649, 0.9586, 0.4649, 0.9586, 0.4649, 0.9586, 0.4649, 0.9586, 0.4649, 0.9586, 0.4649, 0.9586, 0.4649, 0.9586, 0.4649, 0.9586, 0.4649, 0.9586, 0.4649, 0.9586, 0.4649, 0.9586, 0.4649, 0.9586, 0.4797, 0.436, 0.4797, 0.436, 0.4797, 0.436, 0.4797, 0.436, 0.4797, 0.436, 0.4797, 0.436, 0.4797, 0.436, 0.4797, 0.436, 0.4796, 0.436, 0.4796, 0.436, 0.4797, 0.436, 0.4649, 0.9586, 0.4649, 0.9586, 0.4649, 0.9586, 0.4649, 0.9586, 0.4649, 0.9586, 0.4649, 0.9586, 0.4649, 0.9586, 0.4649, 0.9586, 0.4797, 0.436, 0.4797, 0.436, 0.4797, 0.436, 0.4796, 0.436, 0.4796, 0.436, 0.4797, 0.436, 0.4797, 0.436, 0.4796, 0.436, 0.4797, 0.436, 0.4797, 0.436, 0.4797, 0.436, 0.4797, 0.436, 0.4796, 0.436, 0.4797, 0.436, 0.4797, 0.436, 0.4797, 0.436, 0.4649, 0.9586, 0.4649, 0.9586, 0.4649, 0.9586, 0.4649, 0.9586, 0.4649, 0.9586, 0.4649, 0.9586, 0.4649, 0.9586, 0.4649, 0.9586, 0.4649, 0.9586, 0.4649, 0.9586, 0.4649, 0.9586, 0.4649, 0.9586, 0.4649, 0.9586, 0.4649, 0.9586, 0.4649, 0.9586, 0.4649, 0.9586, 0.4649, 0.9586, 0.4649, 0.9586, 0.4649, 0.9586, 0.4649, 0.9586, 0.4649, 0.9586, 0.4649, 0.9586, 0.4649, 0.9586, 0.4649, 0.9586, 0.4649, 0.9586, 0.4649, 0.9586, 0.4649, 0.9586, 0.4649, 0.9586, 0.4649, 0.9586, 0.4649, 0.9586, 0.4649, 0.9586, 0.4649, 0.9586, 0.4797, 0.436, 0.4797, 0.436, 0.4797, 0.436, 0.4797, 0.436, 0.4797, 0.436, 0.4797, 0.436, 0.4797, 0.436, 0.4797, 0.436, 0.4649, 0.9586, 0.4649, 0.9586, 0.4649, 0.9586, 0.4649, 0.9586, 0.4649, 0.9586, 0.4649, 0.9586, 0.4649, 0.9586, 0.4797, 0.436, 0.4797, 0.436, 0.4797, 0.436, 0.4797, 0.436, 0.4797, 0.436, 0.4797, 0.436, 0.4797, 0.436, 0.4797, 0.436, 0.4797, 0.436, 0.4797, 0.436, 0.4797, 0.436, 0.4797, 0.436, 0.4797, 0.436, 0.4797, 0.436, 0.4797, 0.436, 0.4797, 0.436, 0.4649, 0.9586, 0.4649, 0.9586, 0.4649, 0.9586, 0.4649, 0.9586, 0.4649, 0.9586, 0.4649, 0.9586, 0.4649, 0.9586, 0.4649, 0.9586, 0.4649, 0.9586, 0.4649, 0.9586, 0.4649, 0.9586, 0.4649, 0.9586, 0.4649, 0.9586, 0.4649, 0.9586, 0.4649, 0.9586, 0.4649, 0.9586, 0.4649, 0.9586, 0.4649, 0.9586, 0.4649, 0.9586, 0.4649, 0.9586, 0.4649, 0.9586, 0.4649, 0.9586, 0.4649, 0.9586, 0.4649, 0.9586, 0.4649, 0.9586, 0.4649, 0.9586, 0.4649, 0.9586, 0.4649, 0.9586, 0.4649, 0.9586, 0.4649, 0.9586, 0.4649, 0.9586, 0.4649, 0.9586, 0.4649, 0.9586, 0.4649, 0.9586, 0.4649, 0.9586, 0.4649, 0.9586, 0.4828, 0.2128, 0.4828, 0.2128, 0.4828, 0.2128, 0.4828, 0.2128, 0.4828, 0.2128, 0.4828, 0.2128, 0.4828, 0.2128, 0.4649, 0.9586, 0.4649, 0.9586, 0.4649, 0.9586, 0.4649, 0.9586, 0.4649, 0.9586, 0.4649, 0.9586, 0.4649, 0.9586, 0.4828, 0.2128, 0.4828, 0.2128, 0.4828, 0.2128, 0.4828, 0.2128, 0.4828, 0.2128, 0.4828, 0.2128, 0.4828, 0.2128, 0.4828, 0.2128, 0.4828, 0.2128, 0.4828, 0.2128, 0.4828, 0.2128, 0.4828, 0.2128, 0.4828, 0.2128, 0.4828, 0.2128, 0.4828, 0.2128, 0.4649, 0.9586, 0.4649, 0.9586, 0.4649, 0.9586, 0.4649, 0.9586, 0.4649, 0.9586, 0.4649, 0.9586, 0.4649, 0.9586, 0.4649, 0.9586, 0.4649, 0.9586, 0.4649, 0.9586, 0.4649, 0.9586, 0.4649, 0.9586, 0.4649, 0.9586, 0.4649, 0.9586, 0.4649, 0.9586, 0.4649, 0.9586, 0.4649, 0.9586, 0.4649, 0.9586, 0.4649, 0.9586, 0.4649, 0.9586, 0.4649, 0.9586, 0.4649, 0.9586, 0.4649, 0.9586, 0.4649, 0.9586, 0.4649, 0.9586, 0.4649, 0.9586, 0.4649, 0.9586, 0.4649, 0.9586, 0.4649, 0.9586, 0.4649, 0.9586, 0.4649, 0.9586, 0.4649, 0.9586, 0.4649, 0.9586, 0.4649, 0.9586, 0.4649, 0.9586, 0.4649, 0.9586, 0.4649, 0.9586, 0.4649, 0.9586, 0.4649, 0.9586, 0.4649, 0.9586, 0.4828, 0.2128, 0.4828, 0.2128, 0.4828, 0.2128, 0.4828, 0.2128, 0.4828, 0.2128, 0.4828, 0.2128, 0.4828, 0.2128, 0.4828, 0.2128, 0.4828, 0.2128, 0.4828, 0.2128, 0.4828, 0.2128, 0.4828, 0.2128, 0.4649, 0.9586, 0.4649, 0.9586, 0.4649, 0.9586, 0.4649, 0.9586, 0.4649, 0.9586, 0.4649, 0.9586, 0.4649, 0.9586, 0.4649, 0.9586, 0.4649, 0.9586, 0.4649, 0.9586, 0.4649, 0.9586, 0.4649, 0.9586, 0.4649, 0.9586, 0.4649, 0.9586, 0.4649, 0.9586, 0.4649, 0.9586, 0.4828, 0.2128, 0.4828, 0.2128, 0.4828, 0.2128, 0.4828, 0.2128, 0.4828, 0.2128, 0.4828, 0.2128, 0.4828, 0.2128, 0.4828, 0.2128, 0.4828, 0.2128, 0.4828, 0.2128, 0.4828, 0.2128, 0.4828, 0.2128, 0.4828, 0.2128, 0.4828, 0.2128, 0.4828, 0.2128, 0.4828, 0.2128, 0.4828, 0.2128, 0.4828, 0.2128, 0.4828, 0.2128, 0.4828, 0.2128, 0.4828, 0.2128, 0.4828, 0.2128, 0.4828, 0.2128, 0.4828, 0.2128, 0.4828, 0.2128, 0.4828, 0.2128, 0.4828, 0.2128, 0.4828, 0.2128, 0.4828, 0.2128, 0.4828, 0.2128, 0.4828, 0.2128, 0.4649, 0.9586, 0.4649, 0.9586, 0.4649, 0.9586, 0.4649, 0.9586, 0.4649, 0.9586, 0.4649, 0.9586, 0.4649, 0.9586, 0.4649, 0.9586, 0.4649, 0.9586, 0.4649, 0.9586, 0.4649, 0.9586, 0.4649, 0.9586, 0.4649, 0.9586, 0.4649, 0.9586, 0.4649, 0.9586, 0.4649, 0.9586, 0.4649, 0.9586, 0.4649, 0.9586, 0.4649, 0.9586, 0.4649, 0.9586, 0.4649, 0.9586, 0.4649, 0.9586, 0.4649, 0.9586, 0.4649, 0.9586, 0.4649, 0.9586, 0.4649, 0.9586, 0.4649, 0.9586, 0.4649, 0.9586, 0.4649, 0.9586, 0.4649, 0.9586, 0.4649, 0.9586, 0.4649, 0.9586, 0.4649, 0.9586, 0.4649, 0.9586, 0.4649, 0.9586, 0.4649, 0.9586, 0.4649, 0.9586, 0.4649, 0.9586, 0.4649, 0.9586, 0.4649, 0.9586, 0.4649, 0.9586, 0.4649, 0.9586, 0.4649, 0.9586, 0.4649, 0.9586, 0.4828, 0.2128, 0.4828, 0.2128, 0.4828, 0.2128, 0.4828, 0.2128, 0.4649, 0.9586, 0.4649, 0.9586, 0.4649, 0.9586, 0.4649, 0.9586, 0.4649, 0.9586, 0.4649, 0.9586, 0.4649, 0.9586, 0.4649, 0.9586, 0.4649, 0.9586, 0.4649, 0.9586, 0.4649, 0.9586, 0.4649, 0.9586, 0.4649, 0.9586, 0.4649, 0.9586, 0.4649, 0.9586, 0.4649, 0.9586, 0.4649, 0.9586, 0.4649, 0.9586, 0.4649, 0.9586, 0.4649, 0.9586, 0.4828, 0.2128, 0.4828, 0.2128, 0.4828, 0.2128, 0.4828, 0.2128, 0.4828, 0.2128, 0.4828, 0.2128, 0.4828, 0.2128, 0.4828, 0.2128, 0.4828, 0.2128, 0.4828, 0.2128, 0.4828, 0.2128, 0.4828, 0.2128, 0.4828, 0.2128, 0.4828, 0.2128, 0.4828, 0.2128, 0.4828, 0.2128, 0.4828, 0.2128, 0.4828, 0.2128, 0.4828, 0.2128, 0.4828, 0.2128, 0.4828, 0.2128, 0.4828, 0.2128, 0.4828, 0.2128, 0.4828, 0.2128, 0.4828, 0.2128, 0.4828, 0.2128, 0.4649, 0.9586, 0.4649, 0.9586, 0.4649, 0.9586, 0.4649, 0.9586, 0.4649, 0.9586, 0.4649, 0.9586, 0.4649, 0.9586, 0.4649, 0.9586, 0.4649, 0.9586, 0.4649, 0.9586, 0.4649, 0.9586, 0.4649, 0.9586, 0.4649, 0.9586, 0.4649, 0.9586, 0.4649, 0.9586, 0.4649, 0.9586, 0.4649, 0.9586, 0.4649, 0.9586, 0.4649, 0.9586, 0.4649, 0.9586, 0.4649, 0.9586, 0.4649, 0.9586, 0.4649, 0.9586, 0.4649, 0.9586, 0.4649, 0.9586, 0.4649, 0.9586, 0.4649, 0.9586, 0.4649, 0.9586, 0.4649, 0.9586, 0.4649, 0.9586, 0.4649, 0.9586, 0.4649, 0.9586, 0.4828, 0.2128, 0.4828, 0.2128, 0.4828, 0.2128, 0.4828, 0.2128, 0.4828, 0.2128, 0.4828, 0.2128, 0.4828, 0.2128, 0.4828, 0.2128, 0.4828, 0.2128, 0.4828, 0.2128, 0.4828, 0.2128, 0.4828, 0.2128, 0.4828, 0.2128, 0.4828, 0.2128, 0.4828, 0.2128, 0.4828, 0.2128, 0.4828, 0.2128, 0.4828, 0.2128, 0.4828, 0.2128, 0.4828, 0.2128, 0.4828, 0.2128, 0.4828, 0.2128, 0.4828, 0.2128, 0.4828, 0.2128, 0.4828, 0.2128, 0.4828, 0.2128, 0.4828, 0.2128, 0.4828, 0.2128, 0.4828, 0.2128, 0.4828, 0.2128, 0.4828, 0.2128, 0.4828, 0.2128, 0.4828, 0.2128, 0.4828, 0.2128, 0.4828, 0.2128, 0.4828, 0.2128, 0.4828, 0.2128, 0.4828, 0.2128, 0.4828, 0.2128, 0.4828, 0.2128, 0.4828, 0.2128, 0.4828, 0.2128, 0.4828, 0.2128, 0.4828, 0.2128, 0.4828, 0.2128, 0.4828, 0.2128, 0.4828, 0.2128, 0.4828, 0.2128, 0.4828, 0.2128, 0.4828, 0.2128, 0.4828, 0.2128, 0.4828, 0.2128, 0.4828, 0.2128, 0.4828, 0.2128, 0.4828, 0.2128, 0.4828, 0.2128, 0.4828, 0.2128, 0.4828, 0.2128, 0.4828, 0.2128, 0.4828, 0.2128, 0.4828, 0.2128, 0.4828, 0.2128, 0.4828, 0.2128, 0.4828, 0.2128, 0.4828, 0.2128, 0.4828, 0.2128, 0.4828, 0.2128, 0.4828, 0.2128, 0.4828, 0.2128, 0.4828, 0.2128, 0.4828, 0.2128, 0.4828, 0.2128, 0.4828, 0.2128, 0.4828, 0.2128, 0.4828, 0.2128, 0.4828, 0.2128, 0.4828, 0.2128, 0.4828, 0.2128, 0.4828, 0.2128, 0.4828, 0.2128, 0.4828, 0.2128, 0.4828, 0.2128, 0.4828, 0.2128, 0.4828, 0.2128, 0.4828, 0.2128, 0.4828, 0.2128, 0.4828, 0.2128, 0.4828, 0.2128, 0.4828, 0.2128, 0.4828, 0.2128, 0.4649, 0.9586, 0.4649, 0.9586, 0.4649, 0.9586, 0.4649, 0.9586, 0.4649, 0.9586, 0.4649, 0.9586, 0.4649, 0.9586, 0.4649, 0.9586, 0.4649, 0.9586, 0.4649, 0.9586, 0.4649, 0.9586, 0.4649, 0.9586, 0.4649, 0.9586, 0.4649, 0.9586, 0.4649, 0.9586, 0.4649, 0.9586, 0.4649, 0.9586, 0.4649, 0.9586, 0.4649, 0.9586, 0.4649, 0.9586, 0.4828, 0.2128, 0.4828, 0.2128, 0.4828, 0.2128, 0.4828, 0.2128, 0.4649, 0.9586, 0.4649, 0.9586, 0.4649, 0.9586, 0.4649, 0.9586, 0.4649, 0.9586, 0.4649, 0.9586, 0.4649, 0.9586, 0.4649, 0.9586, 0.4649, 0.9586, 0.4649, 0.9586, 0.4649, 0.9586, 0.4649, 0.9586, 0.4649, 0.9586, 0.4649, 0.9586, 0.4649, 0.9586, 0.4649, 0.9586, 0.4649, 0.9586, 0.4649, 0.9586, 0.4649, 0.9586, 0.4649, 0.9586, 0.4649, 0.9586, 0.4649, 0.9586, 0.4649, 0.9586, 0.4649, 0.9586, 0.4649, 0.9586, 0.4649, 0.9586, 0.4649, 0.9586, 0.4649, 0.9586, 0.4649, 0.9586, 0.4649, 0.9586, 0.4649, 0.9586, 0.4649, 0.9586, 0.4649, 0.9586, 0.4649, 0.9586, 0.4649, 0.9586, 0.4649, 0.9586, 0.4649, 0.9586, 0.4649, 0.9586, 0.4649, 0.9586, 0.4649, 0.9586, 0.4649, 0.9586, 0.4649, 0.9586, 0.4649, 0.9586, 0.4649, 0.9586, 0.4084, 0.04223, 0.4084, 0.04223, 0.4084, 0.04223, 0.4084, 0.04223, 0.4084, 0.04223, 0.4084, 0.04223, 0.4084, 0.04223, 0.4084, 0.04223, 0.4084, 0.04223, 0.4084, 0.04223, 0.4084, 0.04223, 0.4084, 0.04223, 0.4084, 0.04223, 0.4084, 0.04223, 0.4084, 0.04223, 0.4084, 0.04223, 0.4649, 0.9586, 0.4649, 0.9586, 0.4649, 0.9586, 0.4084, 0.04223, 0.4084, 0.04223, 0.4084, 0.04223, 0.4084, 0.04223, 0.4649, 0.9586, 0.4649, 0.9586, 0.4649, 0.9586, 0.4084, 0.04223, 0.4084, 0.04223, 0.4084, 0.04223, 0.4084, 0.04223, 0.4084, 0.04223, 0.4084, 0.04223, 0.4084, 0.04223, 0.4084, 0.04223, 0.4084, 0.04223, 0.4084, 0.04223, 0.4084, 0.04223, 0.4084, 0.04223, 0.4084, 0.04223, 0.4084, 0.04223, 0.4084, 0.04223, 0.4084, 0.04223, 0.4084, 0.04223, 0.4084, 0.04223, 0.4084, 0.04223, 0.4084, 0.04223, 0.4084, 0.04223, 0.4084, 0.04223, 0.4084, 0.04223, 0.4084, 0.04223, 0.4084, 0.04223, 0.4084, 0.04223, 0.4084, 0.04223, 0.4084, 0.04223, 0.4084, 0.04223, 0.4084, 0.04223, 0.4084, 0.04223, 0.4084, 0.04223, 0.4084, 0.04223, 0.4084, 0.04223, 0.4084, 0.04223, 0.4084, 0.04223, 0.4084, 0.04223, 0.4084, 0.04223, 0.4084, 0.04223, 0.4084, 0.04223, 0.4084, 0.04223, 0.4084, 0.04223, 0.4084, 0.04223, 0.4084, 0.04223, 0.4084, 0.04223, 0.4084, 0.04223, 0.4084, 0.04223, 0.4084, 0.04223, 0.4084, 0.04223, 0.4084, 0.04223, 0.4084, 0.04223, 0.4084, 0.04223, 0.4084, 0.04223, 0.4084, 0.04223, 0.4084, 0.04223, 0.4084, 0.04223, 0.4084, 0.04223, 0.4084, 0.04223, 0.4084, 0.04223, 0.4084, 0.04223, 0.4084, 0.04223, 0.4084, 0.04223, 0.4084, 0.04223, 0.4084, 0.04223, 0.4084, 0.04223, 0.4084, 0.04223, 0.4084, 0.04223, 0.4084, 0.04223, 0.4084, 0.04223, 0.4084, 0.04223, 0.4084, 0.04223, 0.4084, 0.04223, 0.4084, 0.04223, 0.4084, 0.04223, 0.4084, 0.04223, 0.4084, 0.04223, 0.4084, 0.04223, 0.4084, 0.04223, 0.4084, 0.04223, 0.4084, 0.04223, 0.4084, 0.04223, 0.4084, 0.04223, 0.4084, 0.04223, 0.4084, 0.04223, 0.4084, 0.04223, 0.4084, 0.04223, 0.4084, 0.04223, 0.4084, 0.04223, 0.4084, 0.04223, 0.4084, 0.04223, 0.4084, 0.04223, 0.4084, 0.04223, 0.4084, 0.04223, 0.4084, 0.04223, 0.4084, 0.04223, 0.4084, 0.04223, 0.4084, 0.04223, 0.4084, 0.04223, 0.4084, 0.04223, 0.4084, 0.04223, 0.4084, 0.04223, 0.4084, 0.04223, 0.4084, 0.04223, 0.4084, 0.04223, 0.4084, 0.04223, 0.4084, 0.04223, 0.4084, 0.04223, 0.4084, 0.04223, 0.4084, 0.04223, 0.4084, 0.04223, 0.4084, 0.04223, 0.4084, 0.04223, 0.4084, 0.04223, 0.4084, 0.04223, 0.4084, 0.04223, 0.4084, 0.04223, 0.4084, 0.04223, 0.4084, 0.04223, 0.4084, 0.04223, 0.4084, 0.04223, 0.4084, 0.04223, 0.4084, 0.04223, 0.4084, 0.04223, 0.4084, 0.04223, 0.4084, 0.04223, 0.4084, 0.04223, 0.4084, 0.04223, 0.4084, 0.04223, 0.4084, 0.04223, 0.4084, 0.04223, 0.4084, 0.04223, 0.4084, 0.04223, 0.4084, 0.04223, 0.4084, 0.04223, 0.4084, 0.04223, 0.4084, 0.04223, 0.4084, 0.04223, 0.4084, 0.04223, 0.4084, 0.04223, 0.4084, 0.04223, 0.4084, 0.04223, 0.4084, 0.04223, 0.4084, 0.04223, 0.4084, 0.04223, 0.4084, 0.04223, 0.4084, 0.04223, 0.4084, 0.04223, 0.4084, 0.04223, 0.4084, 0.04223, 0.4084, 0.04223, 0.4084, 0.04223, 0.4084, 0.04223, 0.4084, 0.04223, 0.4084, 0.04223, 0.4084, 0.04223, 0.4084, 0.04223, 0.4084, 0.04223, 0.4084, 0.04223, 0.4084, 0.04223, 0.4084, 0.04223, 0.4084, 0.04223, 0.4084, 0.04223, 0.4084, 0.04223, 0.4084, 0.04223, 0.4084, 0.04223, 0.4084, 0.04223, 0.4084, 0.04223, 0.4084, 0.04223, 0.4084, 0.04223, 0.4084, 0.04223, 0.4084, 0.04223, 0.4084, 0.04223, 0.4084, 0.04223, 0.4084, 0.04223, 0.4084, 0.04223, 0.4084, 0.04223, 0.4084, 0.04223, 0.4084, 0.04223, 0.4084, 0.04223, 0.4084, 0.04223, 0.4084, 0.04223, 0.4084, 0.04223, 0.4084, 0.04223, 0.4084, 0.04223, 0.4084, 0.04223, 0.4084, 0.04223, 0.4084, 0.04223, 0.4084, 0.04223, 0.4084, 0.04223, 0.4084, 0.04223, 0.4084, 0.04223, 0.4084, 0.04223, 0.4084, 0.04223, 0.4084, 0.04223, 0.4084, 0.04223, 0.4084, 0.04223, 0.4084, 0.04223, 0.4084, 0.04223, 0.4084, 0.04223, 0.4084, 0.04223, 0.4084, 0.04223, 0.4084, 0.04223, 0.4084, 0.04223, 0.4084, 0.04223, 0.4084, 0.04223, 0.4084, 0.04223, 0.4084, 0.04223, 0.4084, 0.04223, 0.4084, 0.04223, 0.4084, 0.04223, 0.4084, 0.04223, 0.4084, 0.04223, 0.4084, 0.04223, 0.4084, 0.04223, 0.4084, 0.04223, 0.4084, 0.04223, 0.4084, 0.04223, 0.4084, 0.04223, 0.4084, 0.04223, 0.4084, 0.04223, 0.4084, 0.04223, 0.4084, 0.04223, 0.4084, 0.04223, 0.4659, 0.9582, 0.4671, 0.9575, 0.4661, 0.9577, 0.4642, 0.9584, 0.4643, 0.9586, 0.4641, 0.9584, 0.4637, 0.9583, 0.4671, 0.9575, 0.4656, 0.9584, 0.4677, 0.9571, 0.4647, 0.9592, 0.4643, 0.9586, 0.4642, 0.9584, 0.4648, 0.9596, 0.4642, 0.9584, 0.4637, 0.9583, 0.4638, 0.9582, 0.4638, 0.9582, 0.4638, 0.9582, 0.4661, 0.9599, 0.4648, 0.9596, 0.4642, 0.9584, 0.4648, 0.9596, 0.4661, 0.9599, 0.4635, 0.9598, 0.4643, 0.9592, 0.4677, 0.9571, 0.4671, 0.9572, 0.4671, 0.9575, 0.4638, 0.9582, 0.4638, 0.9582, 0.4638, 0.9582, 0.4638, 0.9582, 0.4638, 0.9582, 0.4638, 0.9582, 0.4638, 0.9582, 0.4638, 0.9582, 0.4638, 0.9582, 0.4638, 0.9582, 0.4638, 0.9582, 0.4638, 0.9582, 0.4638, 0.9582, 0.4638, 0.9582, 0.4638, 0.9582, 0.4638, 0.9582, 0.4638, 0.9582, 0.4638, 0.9582, 0.4638, 0.9582, 0.4638, 0.9582, 0.4638, 0.9582, 0.4638, 0.9582, 0.4638, 0.9582, 0.4638, 0.9582, 0.4638, 0.9582, 0.4638, 0.9582, 0.4638, 0.9582, 0.4638, 0.9582, 0.4638, 0.9582, 0.4638, 0.9582, 0.4638, 0.9582, 0.4638, 0.9582, 0.4638, 0.9582, 0.4638, 0.9582, 0.4638, 0.9582, 0.4638, 0.9582, 0.4638, 0.9582, 0.4638, 0.9582, 0.4638, 0.9582, 0.4638, 0.9582, 0.4638, 0.9582, 0.4638, 0.9582, 0.4638, 0.9582, 0.4638, 0.9582, 0.4638, 0.9582, 0.4638, 0.9582])
me_cylinder_010.materials.append(mat_skin)
me_cylinder_010.materials.append(mat_shirt)
me_cylinder_010.materials.append(mat_pants)
me_cylinder_010.materials.append(mat_shoes)
me_cylinder_010.use_remesh_preserve_volume = False
me_cylinder_010.use_remesh_preserve_attributes = False
me_cylinder_010.use_mirror_vertex_groups = False
me_cylinder_010.use_paint_bone_selection = False
me_cylinder_010.use_paint_mask_vertex = True
me_cylinder_010.update()

# ---- objects
ob_female_walking = bpy.data.objects.new('Female_Walking', me_cylinder_010)

# ---- transforms, parenting, visibility, modifiers, constraints
ob_female_walking.location = (0.0, 0.0, 0.0)
ob_female_walking.lineart.crease_threshold = 0.0
_vg = ob_female_walking.vertex_groups.new(name='Bone')
_vg = ob_female_walking.vertex_groups.new(name='Foot.L')
_vg = ob_female_walking.vertex_groups.new(name='Body')
_vg = ob_female_walking.vertex_groups.new(name='Hips')
_vg = ob_female_walking.vertex_groups.new(name='Abdomen')
_vg = ob_female_walking.vertex_groups.new(name='Torso')
_vg = ob_female_walking.vertex_groups.new(name='Neck')
_vg = ob_female_walking.vertex_groups.new(name='Head')
_vg = ob_female_walking.vertex_groups.new(name='Shoulder.L')
_vg = ob_female_walking.vertex_groups.new(name='UpperArm.L')
_vg = ob_female_walking.vertex_groups.new(name='LowerArm.L')
_vg = ob_female_walking.vertex_groups.new(name='Palm.L')
_vg = ob_female_walking.vertex_groups.new(name='MiddleHand.L')
_vg = ob_female_walking.vertex_groups.new(name='Fingers.L')
_vg = ob_female_walking.vertex_groups.new(name='Thumb.R')
_vg = ob_female_walking.vertex_groups.new(name='Thumb2.R')
_vg = ob_female_walking.vertex_groups.new(name='Shoulder.R')
_vg = ob_female_walking.vertex_groups.new(name='UpperArm.R')
_vg = ob_female_walking.vertex_groups.new(name='LowerArm.R')
_vg = ob_female_walking.vertex_groups.new(name='Palm.R')
_vg = ob_female_walking.vertex_groups.new(name='MiddleHand.R')
_vg = ob_female_walking.vertex_groups.new(name='Fingers.R')
_vg = ob_female_walking.vertex_groups.new(name='Thumb.L')
_vg = ob_female_walking.vertex_groups.new(name='Thumb2.L')
_vg = ob_female_walking.vertex_groups.new(name='UpperLeg.L')
_vg = ob_female_walking.vertex_groups.new(name='LowerLeg.L')
_vg = ob_female_walking.vertex_groups.new(name='UpperLeg.R')
_vg = ob_female_walking.vertex_groups.new(name='LowerLeg.R')
_vg = ob_female_walking.vertex_groups.new(name='PoleTarget.L')
_vg = ob_female_walking.vertex_groups.new(name='Foot.R')
_vg = ob_female_walking.vertex_groups.new(name='PoleTarget.R')

# ---- collection membership
col_collection_1.objects.link(ob_female_walking)

# ---- scene / render settings (as saved in the file)
scene.frame_start = 1; scene.frame_end = 250; scene.frame_set(0)
scene.render.engine = 'CYCLES'
scene.render.resolution_x = 1000
scene.render.resolution_y = 1000
scene.render.dither_intensity = 0.0
scene.cycles.samples = 200
scene.cycles.sampling_pattern = 'TABULATED_SOBOL'
scene.cycles.light_sampling_threshold = 0.0
scene.cycles.use_adaptive_sampling = False
scene.cycles.use_light_tree = False
scene.cycles.caustics_reflective = False
scene.cycles.caustics_refractive = False
scene.cycles.blur_glossy = 0.0
scene.cycles.max_bounces = 2
scene.cycles.pixel_filter_type = 'GAUSSIAN'
scene.cycles.sample_clamp_indirect = 0.0
scene.view_settings.view_transform = 'Standard'
bpy.context.view_layer.update()

# ---- added for rendering (the .blend has no active camera): camera
cam_auto = bpy.data.cameras.new('AutoCamera')
cam_auto.lens = 50.0
cam_auto.sensor_width = 36.0
cam_auto.clip_end = 1000.0
ob_auto_camera = bpy.data.objects.new('AutoCamera', cam_auto)
scene.collection.objects.link(ob_auto_camera)
ob_auto_camera.location = (3.8049, -4.59859, 4.83489)
ob_auto_camera.rotation_euler = (1.09748, -7.21219e-08, 0.694738)
scene.camera = ob_auto_camera
bpy.context.view_layer.update()
